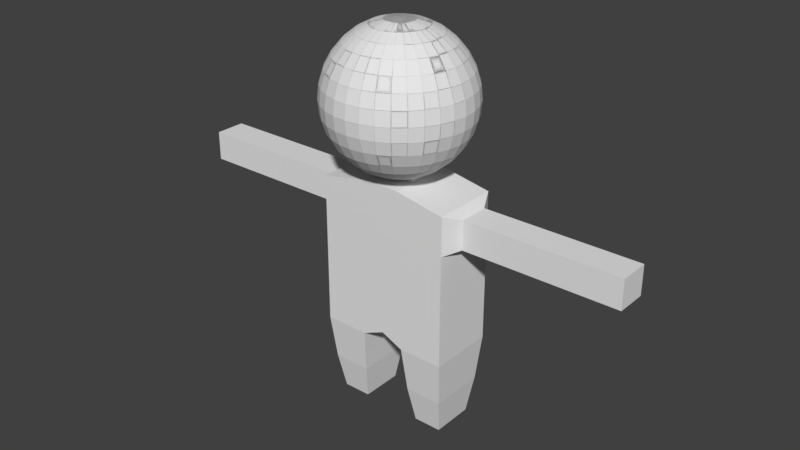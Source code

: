 # Source: fuman01.blend  (saved by Blender 2.79.0; exported with 4.5.12 LTS)
import bpy
from mathutils import Matrix  # noqa: F401  (used for matrix-valued properties, if any)

bpy.ops.wm.read_factory_settings(use_empty=True)
scene = bpy.context.scene
scene.name = 'Scene'

# ---- collections
col_collection_1 = bpy.data.collections.new('Collection 1'); scene.collection.children.link(col_collection_1)

# ---- materials (node trees are filled in below, after node groups)
mat_material = bpy.data.materials.new('Material')
mat_material.alpha_threshold = 0.0
mat_material.roughness = 0.5
mat_material.line_color = (0.0, 0.0, 0.0, 1.0)

# ---- material node trees
mat_material.use_nodes = True; mat_material.node_tree.nodes.clear()
_N = mat_material.node_tree.nodes; _L = mat_material.node_tree.links
n0 = _N.new('ShaderNodeOutputMaterial'); n0.name = 'Material Output'; n0.location = (300, 300)
n1 = _N.new('ShaderNodeBsdfDiffuse'); n1.name = 'Diffuse BSDF'; n1.location = (10, 300)
_L.new(n1.outputs[0], n0.inputs[0])
n0.is_active_output = True

# ---- world
world_world = bpy.data.worlds.new('World'); scene.world = world_world
world_world.color = (0.05088, 0.05088, 0.05088)
world_world.use_sun_shadow = False
world_world.sun_shadow_jitter_overblur = 0.0
world_world.cycles.sampling_method = 'MANUAL'

# ---- meshes
me_cube = bpy.data.meshes.new('Cube')
me_cube.from_pydata([(1.0, 1.0, -1.264), (1.0, -1.0, -1.264), (1.0, 1.0, 1.0), (1.0, -1.0, 1.0), (0.333, 1.0, -1.264), (0.333, -1.0, -1.264), (0.9461, 0.8385, -1.941), (0.9461, -0.8385, -1.941), (0.3869, 0.8385, -1.941), (0.3869, -0.8385, -1.941), (0.8765, 0.6298, -2.485), (0.8765, -0.6298, -2.485), (0.4565, 0.6298, -2.485), (0.4565, -0.6298, -2.485), (1.0, 1.0, 0.4248), (1.0, -1.0, 0.4248), (1.0, -0.4567, 1.0), (1.0, -0.4567, 0.4248), (1.0, 0.4602, 1.0), (1.0, 0.4602, 0.4248), (2.061, 0.4602, 0.8949), (2.061, -0.4567, 0.8949), (2.061, 0.4602, 0.4602), (2.061, -0.4567, 0.4602), (2.957, 0.4602, 0.8949), (2.957, -0.4567, 0.8949), (2.957, 0.4602, 0.4602), (2.957, -0.4567, 0.4602), (3.462, 0.4602, 0.8949), (3.462, -0.4567, 0.8949), (3.462, 0.4602, 0.4602), (3.462, -0.4567, 0.4602), (0.2577, 1.0, 1.136), (0.2576, -1.0, 1.136), (0.2577, -0.3453, 1.136), (0.2577, 0.3274, 1.136), (0.2577, 0.3274, 1.36), (0.2577, -0.3453, 1.36), (1.132, -0.4567, 0.4602), (1.132, -0.4567, 0.8949), (1.132, 0.4602, 0.8949), (1.132, 0.4602, 0.4602), (0.0403, 0.165, 3.296), (0.07906, 0.5546, 3.235), (0.1148, 0.9138, 3.138), (0.1461, 1.229, 3.006), (0.1718, 1.487, 2.845), (0.1909, 1.679, 2.662), (0.2026, 1.797, 2.464), (0.2066, 1.837, 2.257), (0.2026, 1.797, 2.05), (0.1909, 1.679, 1.852), (0.1718, 1.487, 1.669), (0.1461, 1.229, 1.508), (0.1148, 0.9138, 1.377), (0.07906, 0.5546, 1.279), (0.0403, 0.165, 1.219), (0.07906, 0.1415, 3.296), (0.1551, 0.5085, 3.235), (0.2251, 0.8468, 3.138), (0.2865, 1.143, 3.006), (0.3369, 1.387, 2.845), (0.3744, 1.567, 2.662), (0.3974, 1.679, 2.464), (0.4052, 1.716, 2.257), (0.3974, 1.679, 2.05), (0.3744, 1.567, 1.852), (0.3369, 1.387, 1.669), (0.2865, 1.143, 1.508), (0.2251, 0.8468, 1.377), (0.1551, 0.5085, 1.279), (0.07906, 0.1415, 1.219), (0.1148, 0.1033, 3.296), (0.2251, 0.4336, 3.235), (0.3268, 0.7381, 3.138), (0.416, 1.005, 3.006), (0.4892, 1.224, 2.845), (0.5435, 1.387, 2.662), (0.577, 1.487, 2.464), (0.5883, 1.521, 2.257), (0.577, 1.487, 2.05), (0.5435, 1.387, 1.852), (0.4892, 1.224, 1.669), (0.416, 1.005, 1.508), (0.3268, 0.7381, 1.377), (0.2251, 0.4336, 1.279), (0.1148, 0.1033, 1.219), (0.1461, 0.05191, 3.296), (0.2865, 0.3328, 3.235), (0.416, 0.5917, 3.138), (0.5295, 0.8187, 3.006), (0.6226, 1.005, 2.845), (0.6918, 1.143, 2.662), (0.7344, 1.229, 2.464), (0.7488, 1.257, 2.257), (0.7344, 1.229, 2.05), (0.6918, 1.143, 1.852), (0.6226, 1.005, 1.669), (0.5295, 0.8187, 1.508), (0.416, 0.5917, 1.377), (0.2865, 0.3328, 1.279), (0.1461, 0.05191, 1.219), (0.1718, -0.0107, 3.296), (0.3369, 0.21, 3.235), (0.4892, 0.4134, 3.138), (0.6226, 0.5917, 3.006), (0.7321, 0.7381, 2.845), (0.8134, 0.8468, 2.662), (0.8635, 0.9138, 2.464), (0.8805, 0.9364, 2.257), (0.8635, 0.9138, 2.05), (0.8134, 0.8468, 1.852), (0.7321, 0.7381, 1.669), (0.6226, 0.5917, 1.508), (0.4892, 0.4134, 1.377), (0.3369, 0.21, 1.279), (0.1718, -0.0107, 1.219), (0.1909, -0.08213, 3.296), (0.3744, 0.06991, 3.235), (0.5435, 0.21, 3.138), (0.6918, 0.3328, 3.006), (0.8134, 0.4336, 2.845), (0.9038, 0.5085, 2.662), (0.9595, 0.5546, 2.464), (0.9783, 0.5702, 2.257), (0.9595, 0.5546, 2.05), (0.9038, 0.5085, 1.852), (0.8134, 0.4336, 1.669), (0.6918, 0.3328, 1.508), (0.5435, 0.21, 1.377), (0.3744, 0.06991, 1.279), (0.1909, -0.08213, 1.219), (0.2026, -0.1596, 3.296), (0.3974, -0.08213, 3.235), (0.577, -0.0107, 3.138), (0.7344, 0.05191, 3.006), (0.8635, 0.1033, 2.845), (0.9595, 0.1415, 2.662), (1.019, 0.165, 2.464), (1.039, 0.1729, 2.257), (1.019, 0.165, 2.05), (0.9595, 0.1415, 1.852), (0.8635, 0.1033, 1.669), (0.7344, 0.05191, 1.508), (0.577, -0.0107, 1.377), (0.3974, -0.08213, 1.279), (0.2026, -0.1596, 1.219), (0.2066, -0.2402, 3.296), (0.4052, -0.2402, 3.235), (0.5883, -0.2402, 3.138), (0.7488, -0.2402, 3.006), (0.8805, -0.2402, 2.845), (0.9783, -0.2402, 2.662), (1.039, -0.2402, 2.464), (1.059, -0.2402, 2.257), (1.039, -0.2402, 2.05), (0.9783, -0.2402, 1.852), (0.8805, -0.2402, 1.669), (0.7488, -0.2402, 1.508), (0.5883, -0.2402, 1.377), (0.4052, -0.2402, 1.279), (0.2066, -0.2402, 1.219), (0.2026, -0.3208, 3.296), (0.3974, -0.3984, 3.235), (0.577, -0.4698, 3.138), (0.7344, -0.5324, 3.006), (0.8635, -0.5838, 2.845), (0.9595, -0.622, 2.662), (1.019, -0.6455, 2.464), (1.039, -0.6534, 2.257), (1.019, -0.6455, 2.05), (0.9595, -0.622, 1.852), (0.8635, -0.5838, 1.669), (0.7344, -0.5324, 1.508), (0.577, -0.4698, 1.377), (0.3974, -0.3984, 1.279), (0.2026, -0.3208, 1.219), (0.1909, -0.3984, 3.296), (0.3744, -0.5504, 3.235), (0.5435, -0.6905, 3.138), (0.6918, -0.8133, 3.006), (0.8134, -0.9141, 2.845), (0.9038, -0.989, 2.662), (0.9595, -1.035, 2.464), (0.9783, -1.051, 2.257), (0.9595, -1.035, 2.05), (0.9038, -0.989, 1.852), (0.8134, -0.9141, 1.669), (0.6918, -0.8133, 1.508), (0.5435, -0.6905, 1.377), (0.3744, -0.5504, 1.279), (0.1909, -0.3984, 1.219), (0.1718, -0.4698, 3.296), (0.3369, -0.6905, 3.235), (0.4892, -0.8939, 3.138), (0.6226, -1.072, 3.006), (0.7321, -1.219, 2.845), (0.8134, -1.327, 2.662), (0.8635, -1.394, 2.464), (0.8805, -1.417, 2.257), (0.8635, -1.394, 2.05), (0.8134, -1.327, 1.852), (0.7321, -1.219, 1.669), (0.6226, -1.072, 1.508), (0.4892, -0.8939, 1.377), (0.3369, -0.6905, 1.279), (0.1718, -0.4698, 1.219), (0.1461, -0.5324, 3.296), (0.2865, -0.8133, 3.235), (0.416, -1.072, 3.138), (0.5295, -1.299, 3.006), (0.6226, -1.485, 2.845), (0.6918, -1.624, 2.662), (0.7344, -1.709, 2.464), (0.7488, -1.738, 2.257), (0.7344, -1.709, 2.05), (0.6918, -1.624, 1.852), (0.6226, -1.485, 1.669), (0.5295, -1.299, 1.508), (0.416, -1.072, 1.377), (0.2865, -0.8133, 1.279), (0.1461, -0.5324, 1.219), (0.1148, -0.5838, 3.296), (0.2251, -0.9141, 3.235), (0.3268, -1.219, 3.138), (0.416, -1.485, 3.006), (0.4892, -1.704, 2.845), (0.5435, -1.867, 2.662), (0.577, -1.967, 2.464), (0.5883, -2.001, 2.257), (0.577, -1.967, 2.05), (0.5435, -1.867, 1.852), (0.4892, -1.704, 1.669), (0.416, -1.485, 1.508), (0.3268, -1.219, 1.377), (0.2251, -0.9141, 1.279), (0.1148, -0.5838, 1.219), (0.07906, -0.622, 3.296), (0.1551, -0.989, 3.235), (0.2251, -1.327, 3.138), (0.2865, -1.624, 3.006), (0.3369, -1.867, 2.845), (0.3744, -2.048, 2.662), (0.3974, -2.159, 2.464), (0.4052, -2.197, 2.257), (0.3974, -2.159, 2.05), (0.3744, -2.048, 1.852), (0.3369, -1.867, 1.669), (0.2865, -1.624, 1.508), (0.2251, -1.327, 1.377), (0.1551, -0.989, 1.279), (0.07906, -0.622, 1.219), (0.0403, -0.6455, 3.296), (0.07906, -1.035, 3.235), (0.1148, -1.394, 3.138), (0.1461, -1.709, 3.006), (0.1718, -1.967, 2.845), (0.1909, -2.159, 2.662), (0.2026, -2.277, 2.464), (0.2066, -2.317, 2.257), (0.2026, -2.277, 2.05), (0.1909, -2.159, 1.852), (0.1718, -1.967, 1.669), (0.1461, -1.709, 1.508), (0.1148, -1.394, 1.377), (0.07906, -1.035, 1.279), (0.0403, -0.6455, 1.219), (-0.0403, -0.6455, 3.296), (-0.07906, -1.035, 3.235), (-0.1148, -1.394, 3.138), (-0.1461, -1.709, 3.006), (-0.1718, -1.967, 2.845), (-0.1909, -2.159, 2.662), (-0.2026, -2.277, 2.464), (-0.2066, -2.317, 2.257), (-0.2026, -2.277, 2.05), (-0.1909, -2.159, 1.852), (-0.1718, -1.967, 1.669), (-0.1461, -1.709, 1.508), (-0.1148, -1.394, 1.377), (-0.07906, -1.035, 1.279), (-0.0403, -0.6455, 1.219), (-0.07906, -0.622, 3.296), (-0.1551, -0.989, 3.235), (-0.2251, -1.327, 3.138), (-0.2865, -1.624, 3.006), (-0.3369, -1.867, 2.845), (-0.3744, -2.048, 2.662), (-0.3974, -2.159, 2.464), (-0.4052, -2.197, 2.257), (-0.3974, -2.159, 2.05), (-0.3744, -2.048, 1.852), (-0.3369, -1.867, 1.669), (-0.2865, -1.624, 1.508), (-0.2251, -1.327, 1.377), (-0.1551, -0.989, 1.279), (-0.07906, -0.622, 1.219), (-0.1148, -0.5838, 3.296), (-0.2251, -0.9141, 3.235), (-0.3268, -1.219, 3.138), (-0.416, -1.485, 3.006), (-0.4892, -1.704, 2.845), (-0.5435, -1.867, 2.662), (-0.577, -1.967, 2.464), (-0.5883, -2.001, 2.257), (-0.577, -1.967, 2.05), (-0.5435, -1.867, 1.852), (-0.4892, -1.704, 1.669), (-0.416, -1.485, 1.508), (-0.3268, -1.219, 1.377), (-0.2251, -0.9141, 1.279), (-0.1148, -0.5838, 1.219), (-0.1461, -0.5324, 3.296), (-0.2865, -0.8133, 3.235), (-0.416, -1.072, 3.138), (-0.5295, -1.299, 3.006), (-0.6226, -1.485, 2.845), (-0.6918, -1.624, 2.662), (-0.7344, -1.709, 2.464), (-0.7488, -1.738, 2.257), (-0.7344, -1.709, 2.05), (-0.6918, -1.624, 1.852), (-0.6226, -1.485, 1.669), (-0.5295, -1.299, 1.508), (-0.416, -1.072, 1.377), (-0.2865, -0.8133, 1.279), (-0.1461, -0.5324, 1.219), (-0.1718, -0.4698, 3.296), (-0.3369, -0.6905, 3.235), (-0.4892, -0.8939, 3.138), (-0.6226, -1.072, 3.006), (-0.7321, -1.219, 2.845), (-0.8134, -1.327, 2.662), (-0.8635, -1.394, 2.464), (-0.8805, -1.417, 2.257), (-0.8635, -1.394, 2.05), (-0.8134, -1.327, 1.852), (-0.7321, -1.219, 1.669), (-0.6226, -1.072, 1.508), (-0.4892, -0.8939, 1.377), (-0.3369, -0.6905, 1.279), (-0.1718, -0.4698, 1.219), (-0.1909, -0.3984, 3.296), (-0.3744, -0.5504, 3.235), (-0.5435, -0.6905, 3.138), (-0.6918, -0.8133, 3.006), (-0.8134, -0.9141, 2.845), (-0.9038, -0.989, 2.662), (-0.9595, -1.035, 2.464), (-0.9783, -1.051, 2.257), (-0.9595, -1.035, 2.05), (-0.9038, -0.989, 1.852), (-0.8134, -0.9141, 1.669), (-0.6918, -0.8133, 1.508), (-0.5435, -0.6905, 1.377), (-0.3744, -0.5504, 1.279), (-0.1909, -0.3984, 1.219), (-0.2026, -0.3208, 3.296), (-0.3974, -0.3984, 3.235), (-0.577, -0.4698, 3.138), (-0.7344, -0.5324, 3.006), (-0.8635, -0.5838, 2.845), (-0.9595, -0.622, 2.662), (-1.019, -0.6455, 2.464), (-1.039, -0.6534, 2.257), (-1.019, -0.6455, 2.05), (-0.9595, -0.622, 1.852), (-0.8635, -0.5838, 1.669), (-0.7344, -0.5324, 1.508), (-0.577, -0.4698, 1.377), (-0.3974, -0.3984, 1.279), (-0.2026, -0.3208, 1.219), (-0.2066, -0.2402, 3.296), (-0.4052, -0.2402, 3.235), (-0.5883, -0.2402, 3.138), (-0.7488, -0.2402, 3.006), (-0.8805, -0.2402, 2.845), (-0.9783, -0.2402, 2.662), (-1.039, -0.2402, 2.464), (-1.059, -0.2402, 2.257), (-1.039, -0.2402, 2.05), (-0.9783, -0.2402, 1.852), (-0.8805, -0.2402, 1.669), (-0.7488, -0.2402, 1.508), (-0.5883, -0.2402, 1.377), (-0.4052, -0.2402, 1.279), (-0.2066, -0.2402, 1.219), (-0.2026, -0.1596, 3.296), (-0.3974, -0.08213, 3.235), (-0.577, -0.0107, 3.138), (-0.7344, 0.05191, 3.006), (-0.8635, 0.1033, 2.845), (-0.9595, 0.1415, 2.662), (-1.019, 0.165, 2.464), (-1.039, 0.1729, 2.257), (-1.019, 0.165, 2.05), (-0.9595, 0.1415, 1.852), (-0.8635, 0.1033, 1.669), (-0.7344, 0.05191, 1.508), (-0.577, -0.0107, 1.377), (-0.3974, -0.08213, 1.279), (-0.2026, -0.1596, 1.219), (-0.1909, -0.08213, 3.296), (-0.3744, 0.06991, 3.235), (-0.5435, 0.21, 3.138), (-0.6918, 0.3328, 3.006), (-0.8134, 0.4336, 2.845), (-0.9038, 0.5085, 2.662), (-0.9595, 0.5546, 2.464), (-0.9783, 0.5702, 2.257), (-0.9595, 0.5546, 2.05), (-0.9038, 0.5085, 1.852), (-0.8134, 0.4336, 1.669), (-0.6918, 0.3328, 1.508), (-0.5435, 0.21, 1.377), (-0.3744, 0.06991, 1.279), (-0.1909, -0.08213, 1.219), (-0.1718, -0.0107, 3.296), (-0.3369, 0.21, 3.235), (-0.4892, 0.4134, 3.138), (-0.6226, 0.5917, 3.006), (-0.7321, 0.7381, 2.845), (-0.8134, 0.8468, 2.662), (-0.8635, 0.9138, 2.464), (-0.8805, 0.9364, 2.257), (-0.8635, 0.9138, 2.05), (-0.8134, 0.8468, 1.852), (-0.7321, 0.7381, 1.669), (-0.6226, 0.5917, 1.508), (-0.4892, 0.4134, 1.377), (-0.3369, 0.21, 1.279), (-0.1718, -0.0107, 1.219), (-0.1461, 0.05191, 3.296), (-0.2865, 0.3328, 3.235), (-0.416, 0.5917, 3.138), (-0.5295, 0.8187, 3.006), (-0.6226, 1.005, 2.845), (-0.6918, 1.143, 2.662), (-0.7344, 1.229, 2.464), (-0.7488, 1.257, 2.257), (-0.7344, 1.229, 2.05), (-0.6918, 1.143, 1.852), (-0.6226, 1.005, 1.669), (-0.5295, 0.8187, 1.508), (-0.416, 0.5917, 1.377), (-0.2865, 0.3328, 1.279), (-0.1461, 0.05191, 1.219), (-0.1148, 0.1033, 3.296), (-0.2251, 0.4336, 3.235), (-0.3268, 0.7381, 3.138), (-0.416, 1.005, 3.006), (-0.4892, 1.224, 2.845), (-0.5435, 1.387, 2.662), (-0.577, 1.487, 2.464), (-0.5883, 1.521, 2.257), (-0.577, 1.487, 2.05), (-0.5435, 1.387, 1.852), (-0.4892, 1.224, 1.669), (-0.416, 1.005, 1.508), (-0.3268, 0.7381, 1.377), (-0.2251, 0.4336, 1.279), (-0.1148, 0.1033, 1.219), (-0.07906, 0.1415, 3.296), (-0.1551, 0.5085, 3.235), (-0.2251, 0.8468, 3.138), (-0.2865, 1.143, 3.006), (-0.3369, 1.387, 2.845), (-0.3744, 1.567, 2.662), (-0.3974, 1.679, 2.464), (-0.4052, 1.716, 2.257), (-0.3974, 1.679, 2.05), (-0.3744, 1.567, 1.852), (-0.3369, 1.387, 1.669), (-0.2865, 1.143, 1.508), (-0.2251, 0.8468, 1.377), (-0.1551, 0.5085, 1.279), (-0.07906, 0.1415, 1.219), (-0.0403, 0.165, 3.296), (-0.07906, 0.5546, 3.235), (-0.1148, 0.9138, 3.138), (-0.1461, 1.229, 3.006), (-0.1718, 1.487, 2.845), (-0.1909, 1.679, 2.662), (-0.2026, 1.797, 2.464), (-0.2066, 1.837, 2.257), (-0.2026, 1.797, 2.05), (-0.1909, 1.679, 1.852), (-0.1718, 1.487, 1.669), (-0.1461, 1.229, 1.508), (-0.1148, 0.9138, 1.377), (-0.07906, 0.5546, 1.279), (-0.0403, 0.165, 1.219), (-1.0, 1.0, -1.264), (-1.0, -1.0, -1.264), (-1.0, 1.0, 1.0), (-1.0, -1.0, 1.0), (0.0, 1.0, -1.116), (0.0, -1.0, -1.116), (0.0, 1.0, 1.136), (0.0, -1.0, 1.136), (-0.333, 1.0, -1.264), (-0.333, -1.0, -1.264), (-0.9461, 0.8385, -1.941), (-0.9461, -0.8385, -1.941), (-0.3869, 0.8385, -1.941), (-0.3869, -0.8385, -1.941), (-0.8765, 0.6298, -2.485), (-0.8765, -0.6298, -2.485), (-0.4565, 0.6298, -2.485), (-0.4565, -0.6298, -2.485), (-1.0, 1.0, 0.4248), (-1.0, -1.0, 0.4248), (-1.0, -0.4567, 1.0), (-1.0, -0.4567, 0.4248), (-1.0, 0.4602, 1.0), (-1.0, 0.4602, 0.4248), (-2.061, 0.4602, 0.8949), (-2.061, -0.4567, 0.8949), (-2.061, 0.4602, 0.4602), (-2.061, -0.4567, 0.4602), (-2.957, 0.4602, 0.8949), (-2.957, -0.4567, 0.8949), (-2.957, 0.4602, 0.4602), (-2.957, -0.4567, 0.4602), (-3.462, 0.4602, 0.8949), (-3.462, -0.4567, 0.8949), (-3.462, 0.4602, 0.4602), (-3.462, -0.4567, 0.4602), (-0.2577, 1.0, 1.136), (-0.2576, -1.0, 1.136), (0.0, -0.3453, 1.136), (-0.2577, -0.3453, 1.136), (0.0, 0.3274, 1.136), (-0.2577, 0.3274, 1.136), (0.0, 0.3274, 1.36), (0.0, -0.3453, 1.36), (-0.2577, 0.3274, 1.36), (-0.2577, -0.3453, 1.36), (-1.132, -0.4567, 0.4602), (-1.132, -0.4567, 0.8949), (-1.132, 0.4602, 0.8949), (-1.132, 0.4602, 0.4602), (0.0, 0.1729, 3.296), (0.0, 0.5702, 3.235), (0.0, 0.9364, 3.138), (0.0, 1.257, 3.006), (0.0, 1.521, 2.845), (0.0, 1.716, 2.662), (0.0, 1.837, 2.464), (0.0, 1.878, 2.257), (0.0, 1.837, 2.05), (0.0, 0.9364, 1.377), (-0.0403, 0.165, 3.296), (-0.07906, 0.5546, 3.235), (-0.1148, 0.9138, 3.138), (-0.1461, 1.229, 3.006), (-0.1718, 1.487, 2.845), (-0.1909, 1.679, 2.662), (-0.2026, 1.797, 2.464), (-0.2066, 1.837, 2.257), (-0.2026, 1.797, 2.05), (-0.1909, 1.679, 1.852), (-0.1718, 1.487, 1.669), (-0.1461, 1.229, 1.508), (-0.1148, 0.9138, 1.377), (-0.07906, 0.5546, 1.279), (-0.0403, 0.165, 1.219), (-0.07906, 0.1415, 3.296), (-0.1551, 0.5085, 3.235), (-0.2251, 0.8468, 3.138), (-0.2865, 1.143, 3.006), (-0.3369, 1.387, 2.845), (-0.3744, 1.567, 2.662), (-0.3974, 1.679, 2.464), (-0.4052, 1.716, 2.257), (-0.3974, 1.679, 2.05), (-0.3744, 1.567, 1.852), (-0.3369, 1.387, 1.669), (-0.2865, 1.143, 1.508), (-0.2251, 0.8468, 1.377), (-0.1551, 0.5085, 1.279), (-0.07906, 0.1415, 1.219), (-0.1148, 0.1033, 3.296), (-0.2251, 0.4336, 3.235), (-0.3268, 0.7381, 3.138), (-0.416, 1.005, 3.006), (-0.4892, 1.224, 2.845), (-0.5435, 1.387, 2.662), (-0.577, 1.487, 2.464), (-0.5883, 1.521, 2.257), (-0.577, 1.487, 2.05), (-0.5435, 1.387, 1.852), (-0.4892, 1.224, 1.669), (-0.416, 1.005, 1.508), (-0.3268, 0.7381, 1.377), (-0.2251, 0.4336, 1.279), (-0.1148, 0.1033, 1.219), (-0.1461, 0.05191, 3.296), (-0.2865, 0.3328, 3.235), (-0.416, 0.5917, 3.138), (-0.5295, 0.8187, 3.006), (-0.6226, 1.005, 2.845), (-0.6918, 1.143, 2.662), (-0.7344, 1.229, 2.464), (-0.7488, 1.257, 2.257), (-0.7344, 1.229, 2.05), (-0.6918, 1.143, 1.852), (-0.6226, 1.005, 1.669), (-0.5295, 0.8187, 1.508), (-0.416, 0.5917, 1.377), (-0.2865, 0.3328, 1.279), (-0.1461, 0.05191, 1.219), (-0.1718, -0.0107, 3.296), (-0.3369, 0.21, 3.235), (-0.4892, 0.4134, 3.138), (-0.6226, 0.5917, 3.006), (-0.7321, 0.7381, 2.845), (-0.8134, 0.8468, 2.662), (-0.8635, 0.9138, 2.464), (-0.8805, 0.9364, 2.257), (-0.8635, 0.9138, 2.05), (-0.8134, 0.8468, 1.852), (-0.7321, 0.7381, 1.669), (-0.6226, 0.5917, 1.508), (-0.4892, 0.4134, 1.377), (-0.3369, 0.21, 1.279), (-0.1718, -0.0107, 1.219), (-0.1909, -0.08213, 3.296), (-0.3744, 0.06991, 3.235), (-0.5435, 0.21, 3.138), (-0.6918, 0.3328, 3.006), (-0.8134, 0.4336, 2.845), (-0.9038, 0.5085, 2.662), (-0.9595, 0.5546, 2.464), (-0.9783, 0.5702, 2.257), (-0.9595, 0.5546, 2.05), (-0.9038, 0.5085, 1.852), (-0.8134, 0.4336, 1.669), (-0.6918, 0.3328, 1.508), (-0.5435, 0.21, 1.377), (-0.3744, 0.06991, 1.279), (-0.1909, -0.08213, 1.219), (-0.2026, -0.1596, 3.296), (-0.3974, -0.08213, 3.235), (-0.577, -0.0107, 3.138), (-0.7344, 0.05191, 3.006), (-0.8635, 0.1033, 2.845), (-0.9595, 0.1415, 2.662), (-1.019, 0.165, 2.464), (-1.039, 0.1729, 2.257), (-1.019, 0.165, 2.05), (-0.9595, 0.1415, 1.852), (-0.8635, 0.1033, 1.669), (-0.7344, 0.05191, 1.508), (-0.577, -0.0107, 1.377), (-0.3974, -0.08213, 1.279), (-0.2026, -0.1596, 1.219), (-0.2066, -0.2402, 3.296), (-0.4052, -0.2402, 3.235), (-0.5883, -0.2402, 3.138), (-0.7488, -0.2402, 3.006), (-0.8805, -0.2402, 2.845), (-0.9783, -0.2402, 2.662), (-1.039, -0.2402, 2.464), (-1.059, -0.2402, 2.257), (-1.039, -0.2402, 2.05), (-0.9783, -0.2402, 1.852), (-0.8805, -0.2402, 1.669), (-0.7488, -0.2402, 1.508), (-0.5883, -0.2402, 1.377), (-0.4052, -0.2402, 1.279), (-0.2066, -0.2402, 1.219), (-0.2026, -0.3208, 3.296), (-0.3974, -0.3984, 3.235), (-0.577, -0.4698, 3.138), (-0.7344, -0.5324, 3.006), (-0.8635, -0.5838, 2.845), (-0.9595, -0.622, 2.662), (-1.019, -0.6455, 2.464), (-1.039, -0.6534, 2.257), (-1.019, -0.6455, 2.05), (-0.9595, -0.622, 1.852), (-0.8635, -0.5838, 1.669), (-0.7344, -0.5324, 1.508), (-0.577, -0.4698, 1.377), (-0.3974, -0.3984, 1.279), (-0.2026, -0.3208, 1.219), (-0.1909, -0.3984, 3.296), (-0.3744, -0.5504, 3.235), (-0.5435, -0.6905, 3.138), (-0.6918, -0.8133, 3.006), (-0.8134, -0.9141, 2.845), (-0.9038, -0.989, 2.662), (-0.9595, -1.035, 2.464), (-0.9783, -1.051, 2.257), (-0.9595, -1.035, 2.05), (-0.9038, -0.989, 1.852), (-0.8134, -0.9141, 1.669), (-0.6918, -0.8133, 1.508), (-0.5435, -0.6905, 1.377), (-0.3744, -0.5504, 1.279), (-0.1909, -0.3984, 1.219), (-0.1718, -0.4698, 3.296), (-0.3369, -0.6905, 3.235), (-0.4892, -0.8939, 3.138), (-0.6226, -1.072, 3.006), (-0.7321, -1.219, 2.845), (-0.8134, -1.327, 2.662), (-0.8635, -1.394, 2.464), (-0.8805, -1.417, 2.257), (-0.8635, -1.394, 2.05), (-0.8134, -1.327, 1.852), (-0.7321, -1.219, 1.669), (-0.6226, -1.072, 1.508), (-0.4892, -0.8939, 1.377), (-0.3369, -0.6905, 1.279), (-0.1718, -0.4698, 1.219), (-0.1461, -0.5324, 3.296), (-0.2865, -0.8133, 3.235), (-0.416, -1.072, 3.138), (-0.5295, -1.299, 3.006), (-0.6226, -1.485, 2.845), (-0.6918, -1.624, 2.662), (-0.7344, -1.709, 2.464), (-0.7488, -1.738, 2.257), (-0.7344, -1.709, 2.05), (-0.6918, -1.624, 1.852), (-0.6226, -1.485, 1.669), (-0.5295, -1.299, 1.508), (-0.416, -1.072, 1.377), (-0.2865, -0.8133, 1.279), (-0.1461, -0.5324, 1.219), (-0.1148, -0.5838, 3.296), (-0.2251, -0.9141, 3.235), (-0.3268, -1.219, 3.138), (-0.416, -1.485, 3.006), (-0.4892, -1.704, 2.845), (-0.5435, -1.867, 2.662), (-0.577, -1.967, 2.464), (-0.5883, -2.001, 2.257), (-0.577, -1.967, 2.05), (-0.5435, -1.867, 1.852), (-0.4892, -1.704, 1.669), (-0.416, -1.485, 1.508), (-0.3268, -1.219, 1.377), (-0.2251, -0.9141, 1.279), (-0.1148, -0.5838, 1.219), (0.0, -0.2402, 1.198), (-0.07906, -0.622, 3.296), (-0.1551, -0.989, 3.235), (-0.2251, -1.327, 3.138), (-0.2865, -1.624, 3.006), (-0.3369, -1.867, 2.845), (-0.3744, -2.048, 2.662), (-0.3974, -2.159, 2.464), (-0.4052, -2.197, 2.257), (-0.3974, -2.159, 2.05), (-0.3744, -2.048, 1.852), (-0.3369, -1.867, 1.669), (-0.2865, -1.624, 1.508), (-0.2251, -1.327, 1.377), (-0.1551, -0.989, 1.279), (-0.07906, -0.622, 1.219), (-0.0403, -0.6455, 3.296), (-0.07906, -1.035, 3.235), (-0.1148, -1.394, 3.138), (-0.1461, -1.709, 3.006), (-0.1718, -1.967, 2.845), (-0.1909, -2.159, 2.662), (-0.2026, -2.277, 2.464), (-0.2066, -2.317, 2.257), (-0.2026, -2.277, 2.05), (-0.1909, -2.159, 1.852), (-0.1718, -1.967, 1.669), (-0.1461, -1.709, 1.508), (-0.1148, -1.394, 1.377), (-0.07906, -1.035, 1.279), (-0.0403, -0.6455, 1.219), (0.0, -0.6534, 3.296), (0.0, -1.051, 3.235), (0.0, -1.417, 3.138), (0.0, -1.738, 3.006), (0.0, -2.001, 2.845), (0.0, -2.197, 2.662), (0.0, -2.317, 2.464), (0.0, -2.358, 2.257), (0.0, -2.317, 2.05), (0.0, -2.197, 1.852), (0.0, -2.001, 1.669), (0.0, -1.738, 1.508), (0.0, -1.417, 1.377), (0.0, -1.051, 1.279), (0.0, -0.6534, 1.219), (0.0403, -0.6455, 3.296), (0.07906, -1.035, 3.235), (0.1148, -1.394, 3.138), (0.1461, -1.709, 3.006), (0.1718, -1.967, 2.845), (0.1909, -2.159, 2.662), (0.2026, -2.277, 2.464), (0.2066, -2.317, 2.257), (0.2026, -2.277, 2.05), (0.1909, -2.159, 1.852), (0.1718, -1.967, 1.669), (0.1461, -1.709, 1.508), (0.1148, -1.394, 1.377), (0.07906, -1.035, 1.279), (0.0403, -0.6455, 1.219), (0.07906, -0.622, 3.296), (0.1551, -0.989, 3.235), (0.2251, -1.327, 3.138), (0.2865, -1.624, 3.006), (0.3369, -1.867, 2.845), (0.3744, -2.048, 2.662), (0.3974, -2.159, 2.464), (0.4052, -2.197, 2.257), (0.3974, -2.159, 2.05), (0.3744, -2.048, 1.852), (0.3369, -1.867, 1.669), (0.2865, -1.624, 1.508), (0.2251, -1.327, 1.377), (0.1551, -0.989, 1.279), (0.07906, -0.622, 1.219), (0.1148, -0.5838, 3.296), (0.2251, -0.9141, 3.235), (0.3268, -1.219, 3.138), (0.416, -1.485, 3.006), (0.4892, -1.704, 2.845), (0.5435, -1.867, 2.662), (0.577, -1.967, 2.464), (0.5883, -2.001, 2.257), (0.577, -1.967, 2.05), (0.5435, -1.867, 1.852), (0.4892, -1.704, 1.669), (0.416, -1.485, 1.508), (0.3268, -1.219, 1.377), (0.2251, -0.9141, 1.279), (0.1148, -0.5838, 1.219), (0.0, -0.2402, 3.316), (0.1461, -0.5324, 3.296), (0.2865, -0.8133, 3.235), (0.416, -1.072, 3.138), (0.5295, -1.299, 3.006), (0.6226, -1.485, 2.845), (0.6918, -1.624, 2.662), (0.7344, -1.709, 2.464), (0.7488, -1.738, 2.257), (0.7344, -1.709, 2.05), (0.6918, -1.624, 1.852), (0.6226, -1.485, 1.669), (0.5295, -1.299, 1.508), (0.416, -1.072, 1.377), (0.2865, -0.8133, 1.279), (0.1461, -0.5324, 1.219), (0.1718, -0.4698, 3.296), (0.3369, -0.6905, 3.235), (0.4892, -0.8939, 3.138), (0.6226, -1.072, 3.006), (0.7321, -1.219, 2.845), (0.8134, -1.327, 2.662), (0.8635, -1.394, 2.464), (0.8805, -1.417, 2.257), (0.8635, -1.394, 2.05), (0.8134, -1.327, 1.852), (0.7321, -1.219, 1.669), (0.6226, -1.072, 1.508), (0.4892, -0.8939, 1.377), (0.3369, -0.6905, 1.279), (0.1718, -0.4698, 1.219), (0.1909, -0.3984, 3.296), (0.3744, -0.5504, 3.235), (0.5435, -0.6905, 3.138), (0.6918, -0.8133, 3.006), (0.8134, -0.9141, 2.845), (0.9038, -0.989, 2.662), (0.9595, -1.035, 2.464), (0.9783, -1.051, 2.257), (0.9595, -1.035, 2.05), (0.9038, -0.989, 1.852), (0.8134, -0.9141, 1.669), (0.6918, -0.8133, 1.508), (0.5435, -0.6905, 1.377), (0.3744, -0.5504, 1.279), (0.1909, -0.3984, 1.219), (0.2026, -0.3208, 3.296), (0.3974, -0.3984, 3.235), (0.577, -0.4698, 3.138), (0.7344, -0.5324, 3.006), (0.8635, -0.5838, 2.845), (0.9595, -0.622, 2.662), (1.019, -0.6455, 2.464), (1.039, -0.6534, 2.257), (1.019, -0.6455, 2.05), (0.9595, -0.622, 1.852), (0.8635, -0.5838, 1.669), (0.7344, -0.5324, 1.508), (0.577, -0.4698, 1.377), (0.3974, -0.3984, 1.279), (0.2026, -0.3208, 1.219), (0.2066, -0.2402, 3.296), (0.4052, -0.2402, 3.235), (0.5883, -0.2402, 3.138), (0.7488, -0.2402, 3.006), (0.8805, -0.2402, 2.845), (0.9783, -0.2402, 2.662), (1.039, -0.2402, 2.464), (1.059, -0.2402, 2.257), (1.039, -0.2402, 2.05), (0.9783, -0.2402, 1.852), (0.8805, -0.2402, 1.669), (0.7488, -0.2402, 1.508), (0.5883, -0.2402, 1.377), (0.4052, -0.2402, 1.279), (0.2066, -0.2402, 1.219), (0.2026, -0.1596, 3.296), (0.3974, -0.08213, 3.235), (0.577, -0.0107, 3.138), (0.7344, 0.05191, 3.006), (0.8635, 0.1033, 2.845), (0.9595, 0.1415, 2.662), (1.019, 0.165, 2.464), (1.039, 0.1729, 2.257), (1.019, 0.165, 2.05), (0.9595, 0.1415, 1.852), (0.8635, 0.1033, 1.669), (0.7344, 0.05191, 1.508), (0.577, -0.0107, 1.377), (0.3974, -0.08213, 1.279), (0.2026, -0.1596, 1.219), (0.1909, -0.08213, 3.296), (0.3744, 0.06991, 3.235), (0.5435, 0.21, 3.138), (0.6918, 0.3328, 3.006), (0.8134, 0.4336, 2.845), (0.9038, 0.5085, 2.662), (0.9595, 0.5546, 2.464), (0.9783, 0.5702, 2.257), (0.9595, 0.5546, 2.05), (0.9038, 0.5085, 1.852), (0.8134, 0.4336, 1.669), (0.6918, 0.3328, 1.508), (0.5435, 0.21, 1.377), (0.3744, 0.06991, 1.279), (0.1909, -0.08213, 1.219), (0.1718, -0.0107, 3.296), (0.3369, 0.21, 3.235), (0.4892, 0.4134, 3.138), (0.6226, 0.5917, 3.006), (0.7321, 0.7381, 2.845), (0.8134, 0.8468, 2.662), (0.8635, 0.9138, 2.464), (0.8805, 0.9364, 2.257), (0.8635, 0.9138, 2.05), (0.8134, 0.8468, 1.852), (0.7321, 0.7381, 1.669), (0.6226, 0.5917, 1.508), (0.4892, 0.4134, 1.377), (0.3369, 0.21, 1.279), (0.1718, -0.0107, 1.219), (0.1461, 0.05191, 3.296), (0.2865, 0.3328, 3.235), (0.416, 0.5917, 3.138), (0.5295, 0.8187, 3.006), (0.6226, 1.005, 2.845), (0.6918, 1.143, 2.662), (0.7344, 1.229, 2.464), (0.7488, 1.257, 2.257), (0.7344, 1.229, 2.05), (0.6918, 1.143, 1.852), (0.6226, 1.005, 1.669), (0.5295, 0.8187, 1.508), (0.416, 0.5917, 1.377), (0.2865, 0.3328, 1.279), (0.1461, 0.05191, 1.219), (0.1148, 0.1033, 3.296), (0.2251, 0.4336, 3.235), (0.3268, 0.7381, 3.138), (0.416, 1.005, 3.006), (0.4892, 1.224, 2.845), (0.5435, 1.387, 2.662), (0.577, 1.487, 2.464), (0.5883, 1.521, 2.257), (0.577, 1.487, 2.05), (0.5435, 1.387, 1.852), (0.4892, 1.224, 1.669), (0.416, 1.005, 1.508), (0.3268, 0.7381, 1.377), (0.2251, 0.4336, 1.279), (0.1148, 0.1033, 1.219), (0.07906, 0.1415, 3.296), (0.1551, 0.5085, 3.235), (0.2251, 0.8468, 3.138), (0.2865, 1.143, 3.006), (0.3369, 1.387, 2.845), (0.3744, 1.567, 2.662), (0.3974, 1.679, 2.464), (0.4052, 1.716, 2.257), (0.3974, 1.679, 2.05), (0.3744, 1.567, 1.852), (0.3369, 1.387, 1.669), (0.2865, 1.143, 1.508), (0.2251, 0.8468, 1.377), (0.1551, 0.5085, 1.279), (0.07906, 0.1415, 1.219), (0.0403, 0.165, 3.296), (0.07906, 0.5546, 3.235), (0.1148, 0.9138, 3.138), (0.1461, 1.229, 3.006), (0.1718, 1.487, 2.845), (0.1909, 1.679, 2.662), (0.2026, 1.797, 2.464), (0.2066, 1.837, 2.257), (0.2026, 1.797, 2.05), (0.1909, 1.679, 1.852), (0.1718, 1.487, 1.669), (0.1461, 1.229, 1.508), (0.1148, 0.9138, 1.377), (0.07906, 0.5546, 1.279), (0.0403, 0.165, 1.219), (0.0, 1.716, 1.852), (0.0, 1.521, 1.669), (0.0, 1.257, 1.508), (0.0, 0.5702, 1.279), (0.0, 0.1729, 1.219)], [], [(16, 3, 39), (2, 14, 0, 4, 496, 498, 32), (1, 15, 3, 33, 499, 497, 5), (34, 530, 499, 33), (4, 5, 497, 496), (5, 4, 8, 9), (9, 8, 12, 13), (4, 0, 6, 8), (1, 5, 9, 7), (0, 1, 7, 6), (10, 11, 13, 12), (8, 6, 10, 12), (7, 9, 13, 11), (6, 7, 11, 10), (0, 14, 19, 17, 15, 1), (39, 38, 23, 21), (18, 40, 2), (20, 21, 25, 24), (40, 39, 21, 20), (41, 40, 20, 22), (38, 41, 22, 23), (26, 24, 28, 30), (22, 20, 24, 26), (23, 22, 26, 27), (21, 23, 27, 25), (30, 28, 29, 31), (27, 26, 30, 31), (25, 27, 31, 29), (24, 25, 29, 28), (2, 32, 35, 34, 33, 3, 16, 18), (530, 34, 37, 535), (32, 498, 532, 35), (36, 534, 535, 37), (35, 532, 534, 36), (34, 35, 36, 37), (17, 19, 41, 38), (14, 2, 40, 41), (18, 16, 39, 40), (3, 15, 38, 39), (15, 17, 38), (19, 14, 41), (550, 549, 49, 50), (543, 542, 42, 43), (1019, 550, 50, 51), (544, 543, 43, 44), (1020, 1019, 51, 52), (545, 544, 44, 45), (1021, 1020, 52, 53), (546, 545, 45, 46), (551, 1021, 53, 54), (547, 546, 46, 47), (1022, 551, 54, 55), (548, 547, 47, 48), (1023, 1022, 55, 56), (549, 548, 48, 49), (542, 838, 42), (747, 1023, 56), (49, 48, 63, 64), (42, 838, 57), (747, 56, 71), (50, 49, 64, 65), (43, 42, 57, 58), (51, 50, 65, 66), (44, 43, 58, 59), (52, 51, 66, 67), (45, 44, 59, 60), (53, 52, 67, 68), (46, 45, 60, 61), (54, 53, 68, 69), (47, 46, 61, 62), (55, 54, 69, 70), (48, 47, 62, 63), (56, 55, 70, 71), (68, 67, 82, 83), (61, 60, 75, 76), (69, 68, 83, 84), (62, 61, 76, 77), (70, 69, 84, 85), (63, 62, 77, 78), (71, 70, 85, 86), (64, 63, 78, 79), (57, 838, 72), (747, 71, 86), (65, 64, 79, 80), (58, 57, 72, 73), (66, 65, 80, 81), (59, 58, 73, 74), (67, 66, 81, 82), (60, 59, 74, 75), (72, 838, 87), (747, 86, 101), (80, 79, 94, 95), (73, 72, 87, 88), (81, 80, 95, 96), (74, 73, 88, 89), (82, 81, 96, 97), (75, 74, 89, 90), (83, 82, 97, 98), (76, 75, 90, 91), (84, 83, 98, 99), (77, 76, 91, 92), (85, 84, 99, 100), (78, 77, 92, 93), (86, 85, 100, 101), (79, 78, 93, 94), (91, 90, 105, 106), (99, 98, 113, 114), (92, 91, 106, 107), (100, 99, 114, 115), (93, 92, 107, 108), (101, 100, 115, 116), (94, 93, 108, 109), (87, 838, 102), (747, 101, 116), (95, 94, 109, 110), (88, 87, 102, 103), (96, 95, 110, 111), (89, 88, 103, 104), (97, 96, 111, 112), (90, 89, 104, 105), (98, 97, 112, 113), (110, 109, 124, 125), (103, 102, 117, 118), (111, 110, 125, 126), (104, 103, 118, 119), (112, 111, 126, 127), (105, 104, 119, 120), (113, 112, 127, 128), (106, 105, 120, 121), (114, 113, 128, 129), (107, 106, 121, 122), (115, 114, 129, 130), (108, 107, 122, 123), (116, 115, 130, 131), (109, 108, 123, 124), (102, 838, 117), (747, 116, 131), (129, 128, 143, 144), (122, 121, 136, 137), (130, 129, 144, 145), (123, 122, 137, 138), (131, 130, 145, 146), (124, 123, 138, 139), (117, 838, 132), (747, 131, 146), (125, 124, 139, 140), (118, 117, 132, 133), (126, 125, 140, 141), (119, 118, 133, 134), (127, 126, 141, 142), (120, 119, 134, 135), (128, 127, 142, 143), (121, 120, 135, 136), (141, 140, 155, 156), (134, 133, 148, 149), (142, 141, 156, 157), (135, 134, 149, 150), (143, 142, 157, 158), (136, 135, 150, 151), (144, 143, 158, 159), (137, 136, 151, 152), (145, 144, 159, 160), (138, 137, 152, 153), (146, 145, 160, 161), (139, 138, 153, 154), (132, 838, 147), (747, 146, 161), (140, 139, 154, 155), (133, 132, 147, 148), (160, 159, 174, 175), (153, 152, 167, 168), (161, 160, 175, 176), (154, 153, 168, 169), (147, 838, 162), (747, 161, 176), (155, 154, 169, 170), (148, 147, 162, 163), (156, 155, 170, 171), (149, 148, 163, 164), (157, 156, 171, 172), (150, 149, 164, 165), (158, 157, 172, 173), (151, 150, 165, 166), (159, 158, 173, 174), (152, 151, 166, 167), (164, 163, 178, 179), (172, 171, 186, 187), (165, 164, 179, 180), (173, 172, 187, 188), (166, 165, 180, 181), (174, 173, 188, 189), (167, 166, 181, 182), (175, 174, 189, 190), (168, 167, 182, 183), (176, 175, 190, 191), (169, 168, 183, 184), (162, 838, 177), (747, 176, 191), (170, 169, 184, 185), (163, 162, 177, 178), (171, 170, 185, 186), (183, 182, 197, 198), (191, 190, 205, 206), (184, 183, 198, 199), (177, 838, 192), (747, 191, 206), (185, 184, 199, 200), (178, 177, 192, 193), (186, 185, 200, 201), (179, 178, 193, 194), (187, 186, 201, 202), (180, 179, 194, 195), (188, 187, 202, 203), (181, 180, 195, 196), (189, 188, 203, 204), (182, 181, 196, 197), (190, 189, 204, 205), (202, 201, 216, 217), (195, 194, 209, 210), (203, 202, 217, 218), (196, 195, 210, 211), (204, 203, 218, 219), (197, 196, 211, 212), (205, 204, 219, 220), (198, 197, 212, 213), (206, 205, 220, 221), (199, 198, 213, 214), (192, 838, 207), (747, 206, 221), (200, 199, 214, 215), (193, 192, 207, 208), (201, 200, 215, 216), (194, 193, 208, 209), (221, 220, 235, 236), (214, 213, 228, 229), (207, 838, 222), (747, 221, 236), (215, 214, 229, 230), (208, 207, 222, 223), (216, 215, 230, 231), (209, 208, 223, 224), (217, 216, 231, 232), (210, 209, 224, 225), (218, 217, 232, 233), (211, 210, 225, 226), (219, 218, 233, 234), (212, 211, 226, 227), (220, 219, 234, 235), (213, 212, 227, 228), (225, 224, 239, 240), (233, 232, 247, 248), (226, 225, 240, 241), (234, 233, 248, 249), (227, 226, 241, 242), (235, 234, 249, 250), (228, 227, 242, 243), (236, 235, 250, 251), (229, 228, 243, 244), (222, 838, 237), (747, 236, 251), (230, 229, 244, 245), (223, 222, 237, 238), (231, 230, 245, 246), (224, 223, 238, 239), (232, 231, 246, 247), (244, 243, 258, 259), (237, 838, 252), (747, 251, 266), (245, 244, 259, 260), (238, 237, 252, 253), (246, 245, 260, 261), (239, 238, 253, 254), (247, 246, 261, 262), (240, 239, 254, 255), (248, 247, 262, 263), (241, 240, 255, 256), (249, 248, 263, 264), (242, 241, 256, 257), (250, 249, 264, 265), (243, 242, 257, 258), (251, 250, 265, 266), (263, 262, 788, 789), (256, 255, 781, 782), (264, 263, 789, 790), (257, 256, 782, 783), (265, 264, 790, 791), (258, 257, 783, 784), (266, 265, 791, 792), (259, 258, 784, 785), (252, 838, 778), (747, 266, 792), (260, 259, 785, 786), (253, 252, 778, 779), (261, 260, 786, 787), (254, 253, 779, 780), (262, 261, 787, 788), (255, 254, 780, 781), (747, 792, 281), (786, 785, 274, 275), (779, 778, 267, 268), (787, 786, 275, 276), (780, 779, 268, 269), (788, 787, 276, 277), (781, 780, 269, 270), (789, 788, 277, 278), (782, 781, 270, 271), (790, 789, 278, 279), (783, 782, 271, 272), (791, 790, 279, 280), (784, 783, 272, 273), (792, 791, 280, 281), (785, 784, 273, 274), (778, 838, 267), (279, 278, 293, 294), (272, 271, 286, 287), (280, 279, 294, 295), (273, 272, 287, 288), (281, 280, 295, 296), (274, 273, 288, 289), (267, 838, 282), (747, 281, 296), (275, 274, 289, 290), (268, 267, 282, 283), (276, 275, 290, 291), (269, 268, 283, 284), (277, 276, 291, 292), (270, 269, 284, 285), (278, 277, 292, 293), (271, 270, 285, 286), (283, 282, 297, 298), (291, 290, 305, 306), (284, 283, 298, 299), (292, 291, 306, 307), (285, 284, 299, 300), (293, 292, 307, 308), (286, 285, 300, 301), (294, 293, 308, 309), (287, 286, 301, 302), (295, 294, 309, 310), (288, 287, 302, 303), (296, 295, 310, 311), (289, 288, 303, 304), (282, 838, 297), (747, 296, 311), (290, 289, 304, 305), (302, 301, 316, 317), (310, 309, 324, 325), (303, 302, 317, 318), (311, 310, 325, 326), (304, 303, 318, 319), (297, 838, 312), (747, 311, 326), (305, 304, 319, 320), (298, 297, 312, 313), (306, 305, 320, 321), (299, 298, 313, 314), (307, 306, 321, 322), (300, 299, 314, 315), (308, 307, 322, 323), (301, 300, 315, 316), (309, 308, 323, 324), (321, 320, 335, 336), (314, 313, 328, 329), (322, 321, 336, 337), (315, 314, 329, 330), (323, 322, 337, 338), (316, 315, 330, 331), (324, 323, 338, 339), (317, 316, 331, 332), (325, 324, 339, 340), (318, 317, 332, 333), (326, 325, 340, 341), (319, 318, 333, 334), (312, 838, 327), (747, 326, 341), (320, 319, 334, 335), (313, 312, 327, 328), (340, 339, 354, 355), (333, 332, 347, 348), (341, 340, 355, 356), (334, 333, 348, 349), (327, 838, 342), (747, 341, 356), (335, 334, 349, 350), (328, 327, 342, 343), (336, 335, 350, 351), (329, 328, 343, 344), (337, 336, 351, 352), (330, 329, 344, 345), (338, 337, 352, 353), (331, 330, 345, 346), (339, 338, 353, 354), (332, 331, 346, 347), (344, 343, 358, 359), (352, 351, 366, 367), (345, 344, 359, 360), (353, 352, 367, 368), (346, 345, 360, 361), (354, 353, 368, 369), (347, 346, 361, 362), (355, 354, 369, 370), (348, 347, 362, 363), (356, 355, 370, 371), (349, 348, 363, 364), (342, 838, 357), (747, 356, 371), (350, 349, 364, 365), (343, 342, 357, 358), (351, 350, 365, 366), (363, 362, 377, 378), (371, 370, 385, 386), (364, 363, 378, 379), (357, 838, 372), (747, 371, 386), (365, 364, 379, 380), (358, 357, 372, 373), (366, 365, 380, 381), (359, 358, 373, 374), (367, 366, 381, 382), (360, 359, 374, 375), (368, 367, 382, 383), (361, 360, 375, 376), (369, 368, 383, 384), (362, 361, 376, 377), (370, 369, 384, 385), (382, 381, 396, 397), (375, 374, 389, 390), (383, 382, 397, 398), (376, 375, 390, 391), (384, 383, 398, 399), (377, 376, 391, 392), (385, 384, 399, 400), (378, 377, 392, 393), (386, 385, 400, 401), (379, 378, 393, 394), (372, 838, 387), (747, 386, 401), (380, 379, 394, 395), (373, 372, 387, 388), (381, 380, 395, 396), (374, 373, 388, 389), (401, 400, 415, 416), (394, 393, 408, 409), (387, 838, 402), (747, 401, 416), (395, 394, 409, 410), (388, 387, 402, 403), (396, 395, 410, 411), (389, 388, 403, 404), (397, 396, 411, 412), (390, 389, 404, 405), (398, 397, 412, 413), (391, 390, 405, 406), (399, 398, 413, 414), (392, 391, 406, 407), (400, 399, 414, 415), (393, 392, 407, 408), (413, 412, 427, 428), (406, 405, 420, 421), (414, 413, 428, 429), (407, 406, 421, 422), (415, 414, 429, 430), (408, 407, 422, 423), (416, 415, 430, 431), (409, 408, 423, 424), (402, 838, 417), (747, 416, 431), (410, 409, 424, 425), (403, 402, 417, 418), (411, 410, 425, 426), (404, 403, 418, 419), (412, 411, 426, 427), (405, 404, 419, 420), (417, 838, 432), (747, 431, 446), (425, 424, 439, 440), (418, 417, 432, 433), (426, 425, 440, 441), (419, 418, 433, 434), (427, 426, 441, 442), (420, 419, 434, 435), (428, 427, 442, 443), (421, 420, 435, 436), (429, 428, 443, 444), (422, 421, 436, 437), (430, 429, 444, 445), (423, 422, 437, 438), (431, 430, 445, 446), (424, 423, 438, 439), (436, 435, 450, 451), (444, 443, 458, 459), (437, 436, 451, 452), (445, 444, 459, 460), (438, 437, 452, 453), (446, 445, 460, 461), (439, 438, 453, 454), (432, 838, 447), (747, 446, 461), (440, 439, 454, 455), (433, 432, 447, 448), (441, 440, 455, 456), (434, 433, 448, 449), (442, 441, 456, 457), (435, 434, 449, 450), (443, 442, 457, 458), (455, 454, 469, 470), (448, 447, 462, 463), (456, 455, 470, 471), (449, 448, 463, 464), (457, 456, 471, 472), (450, 449, 464, 465), (458, 457, 472, 473), (451, 450, 465, 466), (459, 458, 473, 474), (452, 451, 466, 467), (460, 459, 474, 475), (453, 452, 467, 468), (461, 460, 475, 476), (454, 453, 468, 469), (447, 838, 462), (747, 461, 476), (474, 473, 488, 489), (467, 466, 481, 482), (475, 474, 489, 490), (468, 467, 482, 483), (476, 475, 490, 491), (469, 468, 483, 484), (462, 838, 477), (747, 476, 491), (470, 469, 484, 485), (463, 462, 477, 478), (471, 470, 485, 486), (464, 463, 478, 479), (472, 471, 486, 487), (465, 464, 479, 480), (473, 472, 487, 488), (466, 465, 480, 481), (478, 477, 542, 543), (486, 485, 550, 1019), (479, 478, 543, 544), (487, 486, 1019, 1020), (480, 479, 544, 545), (488, 487, 1020, 1021), (481, 480, 545, 546), (489, 488, 1021, 551), (482, 481, 546, 547), (490, 489, 551, 1022), (483, 482, 547, 548), (491, 490, 1022, 1023), (484, 483, 548, 549), (477, 838, 542), (747, 491, 1023), (485, 484, 549, 550), (512, 539, 495), (494, 528, 498, 496, 500, 492, 510), (493, 501, 497, 499, 529, 495, 511), (531, 529, 499, 530), (500, 496, 497, 501), (501, 505, 504, 500), (505, 509, 508, 504), (500, 504, 502, 492), (493, 503, 505, 501), (492, 502, 503, 493), (506, 508, 509, 507), (504, 508, 506, 502), (503, 507, 509, 505), (502, 506, 507, 503), (492, 493, 511, 513, 515, 510), (539, 517, 519, 538), (514, 494, 540), (516, 520, 521, 517), (540, 516, 517, 539), (541, 518, 516, 540), (538, 519, 518, 541), (522, 526, 524, 520), (518, 522, 520, 516), (519, 523, 522, 518), (517, 521, 523, 519), (526, 527, 525, 524), (523, 527, 526, 522), (521, 525, 527, 523), (520, 524, 525, 521), (494, 514, 512, 495, 529, 531, 533, 528), (530, 535, 537, 531), (528, 533, 532, 498), (536, 537, 535, 534), (533, 536, 534, 532), (531, 537, 536, 533), (513, 538, 541, 515), (510, 541, 540, 494), (514, 540, 539, 512), (495, 539, 538, 511), (511, 538, 513), (515, 541, 510), (550, 560, 559, 549), (543, 553, 552, 542), (1019, 561, 560, 550), (544, 554, 553, 543), (1020, 562, 561, 1019), (545, 555, 554, 544), (1021, 563, 562, 1020), (546, 556, 555, 545), (551, 564, 563, 1021), (547, 557, 556, 546), (1022, 565, 564, 551), (548, 558, 557, 547), (1023, 566, 565, 1022), (549, 559, 558, 548), (542, 552, 838), (747, 566, 1023), (559, 574, 573, 558), (552, 567, 838), (747, 581, 566), (560, 575, 574, 559), (553, 568, 567, 552), (561, 576, 575, 560), (554, 569, 568, 553), (562, 577, 576, 561), (555, 570, 569, 554), (563, 578, 577, 562), (556, 571, 570, 555), (564, 579, 578, 563), (557, 572, 571, 556), (565, 580, 579, 564), (558, 573, 572, 557), (566, 581, 580, 565), (578, 593, 592, 577), (571, 586, 585, 570), (579, 594, 593, 578), (572, 587, 586, 571), (580, 595, 594, 579), (573, 588, 587, 572), (581, 596, 595, 580), (574, 589, 588, 573), (567, 582, 838), (747, 596, 581), (575, 590, 589, 574), (568, 583, 582, 567), (576, 591, 590, 575), (569, 584, 583, 568), (577, 592, 591, 576), (570, 585, 584, 569), (582, 597, 838), (747, 611, 596), (590, 605, 604, 589), (583, 598, 597, 582), (591, 606, 605, 590), (584, 599, 598, 583), (592, 607, 606, 591), (585, 600, 599, 584), (593, 608, 607, 592), (586, 601, 600, 585), (594, 609, 608, 593), (587, 602, 601, 586), (595, 610, 609, 594), (588, 603, 602, 587), (596, 611, 610, 595), (589, 604, 603, 588), (601, 616, 615, 600), (609, 624, 623, 608), (602, 617, 616, 601), (610, 625, 624, 609), (603, 618, 617, 602), (611, 626, 625, 610), (604, 619, 618, 603), (597, 612, 838), (747, 626, 611), (605, 620, 619, 604), (598, 613, 612, 597), (606, 621, 620, 605), (599, 614, 613, 598), (607, 622, 621, 606), (600, 615, 614, 599), (608, 623, 622, 607), (620, 635, 634, 619), (613, 628, 627, 612), (621, 636, 635, 620), (614, 629, 628, 613), (622, 637, 636, 621), (615, 630, 629, 614), (623, 638, 637, 622), (616, 631, 630, 615), (624, 639, 638, 623), (617, 632, 631, 616), (625, 640, 639, 624), (618, 633, 632, 617), (626, 641, 640, 625), (619, 634, 633, 618), (612, 627, 838), (747, 641, 626), (639, 654, 653, 638), (632, 647, 646, 631), (640, 655, 654, 639), (633, 648, 647, 632), (641, 656, 655, 640), (634, 649, 648, 633), (627, 642, 838), (747, 656, 641), (635, 650, 649, 634), (628, 643, 642, 627), (636, 651, 650, 635), (629, 644, 643, 628), (637, 652, 651, 636), (630, 645, 644, 629), (638, 653, 652, 637), (631, 646, 645, 630), (651, 666, 665, 650), (644, 659, 658, 643), (652, 667, 666, 651), (645, 660, 659, 644), (653, 668, 667, 652), (646, 661, 660, 645), (654, 669, 668, 653), (647, 662, 661, 646), (655, 670, 669, 654), (648, 663, 662, 647), (656, 671, 670, 655), (649, 664, 663, 648), (642, 657, 838), (747, 671, 656), (650, 665, 664, 649), (643, 658, 657, 642), (670, 685, 684, 669), (663, 678, 677, 662), (671, 686, 685, 670), (664, 679, 678, 663), (657, 672, 838), (747, 686, 671), (665, 680, 679, 664), (658, 673, 672, 657), (666, 681, 680, 665), (659, 674, 673, 658), (667, 682, 681, 666), (660, 675, 674, 659), (668, 683, 682, 667), (661, 676, 675, 660), (669, 684, 683, 668), (662, 677, 676, 661), (674, 689, 688, 673), (682, 697, 696, 681), (675, 690, 689, 674), (683, 698, 697, 682), (676, 691, 690, 675), (684, 699, 698, 683), (677, 692, 691, 676), (685, 700, 699, 684), (678, 693, 692, 677), (686, 701, 700, 685), (679, 694, 693, 678), (672, 687, 838), (747, 701, 686), (680, 695, 694, 679), (673, 688, 687, 672), (681, 696, 695, 680), (693, 708, 707, 692), (701, 716, 715, 700), (694, 709, 708, 693), (687, 702, 838), (747, 716, 701), (695, 710, 709, 694), (688, 703, 702, 687), (696, 711, 710, 695), (689, 704, 703, 688), (697, 712, 711, 696), (690, 705, 704, 689), (698, 713, 712, 697), (691, 706, 705, 690), (699, 714, 713, 698), (692, 707, 706, 691), (700, 715, 714, 699), (712, 727, 726, 711), (705, 720, 719, 704), (713, 728, 727, 712), (706, 721, 720, 705), (714, 729, 728, 713), (707, 722, 721, 706), (715, 730, 729, 714), (708, 723, 722, 707), (716, 731, 730, 715), (709, 724, 723, 708), (702, 717, 838), (747, 731, 716), (710, 725, 724, 709), (703, 718, 717, 702), (711, 726, 725, 710), (704, 719, 718, 703), (731, 746, 745, 730), (724, 739, 738, 723), (717, 732, 838), (747, 746, 731), (725, 740, 739, 724), (718, 733, 732, 717), (726, 741, 740, 725), (719, 734, 733, 718), (727, 742, 741, 726), (720, 735, 734, 719), (728, 743, 742, 727), (721, 736, 735, 720), (729, 744, 743, 728), (722, 737, 736, 721), (730, 745, 744, 729), (723, 738, 737, 722), (735, 751, 750, 734), (743, 759, 758, 742), (736, 752, 751, 735), (744, 760, 759, 743), (737, 753, 752, 736), (745, 761, 760, 744), (738, 754, 753, 737), (746, 762, 761, 745), (739, 755, 754, 738), (732, 748, 838), (747, 762, 746), (740, 756, 755, 739), (733, 749, 748, 732), (741, 757, 756, 740), (734, 750, 749, 733), (742, 758, 757, 741), (755, 770, 769, 754), (748, 763, 838), (747, 777, 762), (756, 771, 770, 755), (749, 764, 763, 748), (757, 772, 771, 756), (750, 765, 764, 749), (758, 773, 772, 757), (751, 766, 765, 750), (759, 774, 773, 758), (752, 767, 766, 751), (760, 775, 774, 759), (753, 768, 767, 752), (761, 776, 775, 760), (754, 769, 768, 753), (762, 777, 776, 761), (774, 789, 788, 773), (767, 782, 781, 766), (775, 790, 789, 774), (768, 783, 782, 767), (776, 791, 790, 775), (769, 784, 783, 768), (777, 792, 791, 776), (770, 785, 784, 769), (763, 778, 838), (747, 792, 777), (771, 786, 785, 770), (764, 779, 778, 763), (772, 787, 786, 771), (765, 780, 779, 764), (773, 788, 787, 772), (766, 781, 780, 765), (747, 807, 792), (786, 801, 800, 785), (779, 794, 793, 778), (787, 802, 801, 786), (780, 795, 794, 779), (788, 803, 802, 787), (781, 796, 795, 780), (789, 804, 803, 788), (782, 797, 796, 781), (790, 805, 804, 789), (783, 798, 797, 782), (791, 806, 805, 790), (784, 799, 798, 783), (792, 807, 806, 791), (785, 800, 799, 784), (778, 793, 838), (805, 820, 819, 804), (798, 813, 812, 797), (806, 821, 820, 805), (799, 814, 813, 798), (807, 822, 821, 806), (800, 815, 814, 799), (793, 808, 838), (747, 822, 807), (801, 816, 815, 800), (794, 809, 808, 793), (802, 817, 816, 801), (795, 810, 809, 794), (803, 818, 817, 802), (796, 811, 810, 795), (804, 819, 818, 803), (797, 812, 811, 796), (809, 824, 823, 808), (817, 832, 831, 816), (810, 825, 824, 809), (818, 833, 832, 817), (811, 826, 825, 810), (819, 834, 833, 818), (812, 827, 826, 811), (820, 835, 834, 819), (813, 828, 827, 812), (821, 836, 835, 820), (814, 829, 828, 813), (822, 837, 836, 821), (815, 830, 829, 814), (808, 823, 838), (747, 837, 822), (816, 831, 830, 815), (828, 844, 843, 827), (836, 852, 851, 835), (829, 845, 844, 828), (837, 853, 852, 836), (830, 846, 845, 829), (823, 839, 838), (747, 853, 837), (831, 847, 846, 830), (824, 840, 839, 823), (832, 848, 847, 831), (825, 841, 840, 824), (833, 849, 848, 832), (826, 842, 841, 825), (834, 850, 849, 833), (827, 843, 842, 826), (835, 851, 850, 834), (848, 863, 862, 847), (841, 856, 855, 840), (849, 864, 863, 848), (842, 857, 856, 841), (850, 865, 864, 849), (843, 858, 857, 842), (851, 866, 865, 850), (844, 859, 858, 843), (852, 867, 866, 851), (845, 860, 859, 844), (853, 868, 867, 852), (846, 861, 860, 845), (839, 854, 838), (747, 868, 853), (847, 862, 861, 846), (840, 855, 854, 839), (867, 882, 881, 866), (860, 875, 874, 859), (868, 883, 882, 867), (861, 876, 875, 860), (854, 869, 838), (747, 883, 868), (862, 877, 876, 861), (855, 870, 869, 854), (863, 878, 877, 862), (856, 871, 870, 855), (864, 879, 878, 863), (857, 872, 871, 856), (865, 880, 879, 864), (858, 873, 872, 857), (866, 881, 880, 865), (859, 874, 873, 858), (871, 886, 885, 870), (879, 894, 893, 878), (872, 887, 886, 871), (880, 895, 894, 879), (873, 888, 887, 872), (881, 896, 895, 880), (874, 889, 888, 873), (882, 897, 896, 881), (875, 890, 889, 874), (883, 898, 897, 882), (876, 891, 890, 875), (869, 884, 838), (747, 898, 883), (877, 892, 891, 876), (870, 885, 884, 869), (878, 893, 892, 877), (890, 905, 904, 889), (898, 913, 912, 897), (891, 906, 905, 890), (884, 899, 838), (747, 913, 898), (892, 907, 906, 891), (885, 900, 899, 884), (893, 908, 907, 892), (886, 901, 900, 885), (894, 909, 908, 893), (887, 902, 901, 886), (895, 910, 909, 894), (888, 903, 902, 887), (896, 911, 910, 895), (889, 904, 903, 888), (897, 912, 911, 896), (909, 924, 923, 908), (902, 917, 916, 901), (910, 925, 924, 909), (903, 918, 917, 902), (911, 926, 925, 910), (904, 919, 918, 903), (912, 927, 926, 911), (905, 920, 919, 904), (913, 928, 927, 912), (906, 921, 920, 905), (899, 914, 838), (747, 928, 913), (907, 922, 921, 906), (900, 915, 914, 899), (908, 923, 922, 907), (901, 916, 915, 900), (928, 943, 942, 927), (921, 936, 935, 920), (914, 929, 838), (747, 943, 928), (922, 937, 936, 921), (915, 930, 929, 914), (923, 938, 937, 922), (916, 931, 930, 915), (924, 939, 938, 923), (917, 932, 931, 916), (925, 940, 939, 924), (918, 933, 932, 917), (926, 941, 940, 925), (919, 934, 933, 918), (927, 942, 941, 926), (920, 935, 934, 919), (940, 955, 954, 939), (933, 948, 947, 932), (941, 956, 955, 940), (934, 949, 948, 933), (942, 957, 956, 941), (935, 950, 949, 934), (943, 958, 957, 942), (936, 951, 950, 935), (929, 944, 838), (747, 958, 943), (937, 952, 951, 936), (930, 945, 944, 929), (938, 953, 952, 937), (931, 946, 945, 930), (939, 954, 953, 938), (932, 947, 946, 931), (944, 959, 838), (747, 973, 958), (952, 967, 966, 951), (945, 960, 959, 944), (953, 968, 967, 952), (946, 961, 960, 945), (954, 969, 968, 953), (947, 962, 961, 946), (955, 970, 969, 954), (948, 963, 962, 947), (956, 971, 970, 955), (949, 964, 963, 948), (957, 972, 971, 956), (950, 965, 964, 949), (958, 973, 972, 957), (951, 966, 965, 950), (963, 978, 977, 962), (971, 986, 985, 970), (964, 979, 978, 963), (972, 987, 986, 971), (965, 980, 979, 964), (973, 988, 987, 972), (966, 981, 980, 965), (959, 974, 838), (747, 988, 973), (967, 982, 981, 966), (960, 975, 974, 959), (968, 983, 982, 967), (961, 976, 975, 960), (969, 984, 983, 968), (962, 977, 976, 961), (970, 985, 984, 969), (982, 997, 996, 981), (975, 990, 989, 974), (983, 998, 997, 982), (976, 991, 990, 975), (984, 999, 998, 983), (977, 992, 991, 976), (985, 1000, 999, 984), (978, 993, 992, 977), (986, 1001, 1000, 985), (979, 994, 993, 978), (987, 1002, 1001, 986), (980, 995, 994, 979), (988, 1003, 1002, 987), (981, 996, 995, 980), (974, 989, 838), (747, 1003, 988), (1001, 1016, 1015, 1000), (994, 1009, 1008, 993), (1002, 1017, 1016, 1001), (995, 1010, 1009, 994), (1003, 1018, 1017, 1002), (996, 1011, 1010, 995), (989, 1004, 838), (747, 1018, 1003), (997, 1012, 1011, 996), (990, 1005, 1004, 989), (998, 1013, 1012, 997), (991, 1006, 1005, 990), (999, 1014, 1013, 998), (992, 1007, 1006, 991), (1000, 1015, 1014, 999), (993, 1008, 1007, 992), (1005, 543, 542, 1004), (1013, 1019, 550, 1012), (1006, 544, 543, 1005), (1014, 1020, 1019, 1013), (1007, 545, 544, 1006), (1015, 1021, 1020, 1014), (1008, 546, 545, 1007), (1016, 551, 1021, 1015), (1009, 547, 546, 1008), (1017, 1022, 551, 1016), (1010, 548, 547, 1009), (1018, 1023, 1022, 1017), (1011, 549, 548, 1010), (1004, 542, 838), (747, 1023, 1018), (1012, 550, 549, 1011)])
me_cube.materials.append(mat_material)
me_cube.use_remesh_preserve_volume = False
me_cube.use_remesh_preserve_attributes = False
me_cube.use_mirror_vertex_groups = False
me_cube.update()
arm_armature = bpy.data.armatures.new('Armature')  # bones are not reproduced

# ---- objects
ob_armature = bpy.data.objects.new('Armature', arm_armature)
ob_cube = bpy.data.objects.new('Cube', me_cube)

# ---- transforms, parenting, visibility, modifiers, constraints
ob_armature.location = (-0.3417, 0.0, 2.791)
ob_armature.lineart.crease_threshold = 0.0
ob_cube.parent = ob_armature
ob_cube.matrix_parent_inverse = Matrix(((1.0, 0.0, 0.0, -0.0), (0.0, 1.0, 0.0, -0.0), (0.0, 0.0, 1.0, -2.791), (0.0, 0.0, 0.0, 1.0)))
ob_cube.location = (0.0, 0.0, 2.756)
ob_cube.scale = (1.0, 0.5, 1.0)
ob_cube.lock_rotations_4d = False
ob_cube.empty_display_type = 'ARROWS'
ob_cube.lineart.crease_threshold = 0.0
_vg = ob_cube.vertex_groups.new(name='Bone')
for _i, _w in zip([32, 33, 34, 35, 36, 37, 42, 43, 44, 45, 46, 47, 48, 49, 50, 51, 52, 53, 54, 55, 56, 57, 58, 59, 60, 61, 62, 63, 64, 65, 66, 67, 68, 69, 70, 71, 72, 73, 74, 75, 76, 77, 78, 79, 80, 81, 82, 83, 84, 85, 86, 87, 88, 89, 90, 91, 92, 93, 94, 95, 96, 97, 98, 99, 100, 101, 102, 103, 104, 105, 106, 107, 108, 109, 110, 111, 112, 113, 114, 115, 116, 117, 118, 119, 120, 121, 122, 123, 124, 125, 126, 127, 128, 129, 130, 131, 132, 133, 134, 135, 136, 137, 138, 139, 140, 141, 142, 143, 144, 145, 146, 147, 148, 149, 150, 151, 152, 153, 154, 155, 156, 157, 158, 159, 160, 161, 162, 163, 164, 165, 166, 167, 168, 169, 170, 171, 172, 173, 174, 175, 176, 177, 178, 179, 180, 181, 182, 183, 184, 185, 186, 187, 188, 189, 190, 191, 192, 193, 194, 195, 196, 197, 198, 199, 200, 201, 202, 203, 204, 205, 206, 207, 208, 209, 210, 211, 212, 213, 214, 215, 216, 217, 218, 219, 220, 221, 222, 223, 224, 225, 226, 227, 228, 229, 230, 231, 232, 233, 234, 235, 236, 237, 238, 239, 240, 241, 242, 243, 244, 245, 246, 247, 248, 249, 250, 251, 252, 253, 254, 255, 256, 257, 258, 259, 260, 261, 262, 263, 264, 265, 266, 267, 268, 269, 270, 271, 272, 273, 274, 275, 276, 277, 278, 279, 280, 281, 282, 283, 284, 285, 286, 287, 288, 289, 290, 291, 292, 293, 294, 295, 296, 297, 298, 299, 300, 301, 302, 303, 304, 305, 306, 307, 308, 309, 310, 311, 312, 313, 314, 315, 316, 317, 318, 319, 320, 321, 322, 323, 324, 325, 326, 327, 328, 329, 330, 331, 332, 333, 334, 335, 336, 337, 338, 339, 340, 341, 342, 343, 344, 345, 346, 347, 348, 349, 350, 351, 352, 353, 354, 355, 356, 357, 358, 359, 360, 361, 362, 363, 364, 365, 366, 367, 368, 369, 370, 371, 372, 373, 374, 375, 376, 377, 378, 379, 380, 381, 382, 383, 384, 385, 386, 387, 388, 389, 390, 391, 392, 393, 394, 395, 396, 397, 398, 399, 400, 401, 402, 403, 404, 405, 406, 407, 408, 409, 410, 411, 412, 413, 414, 415, 416, 417, 418, 419, 420, 421, 422, 423, 424, 425, 426, 427, 428, 429, 430, 431, 432, 433, 434, 435, 436, 437, 438, 439, 440, 441, 442, 443, 444, 445, 446, 447, 448, 449, 450, 451, 452, 453, 454, 455, 456, 457, 458, 459, 460, 461, 462, 463, 464, 465, 466, 467, 468, 469, 470, 471, 472, 473, 474, 475, 476, 477, 478, 479, 480, 481, 482, 483, 484, 485, 486, 487, 488, 489, 490, 491, 498, 499, 528, 529, 530, 531, 532, 533, 534, 535, 536, 537, 542, 543, 544, 545, 546, 547, 548, 549, 550, 551, 552, 553, 554, 555, 556, 557, 558, 559, 560, 561, 562, 563, 564, 565, 566, 567, 568, 569, 570, 571, 572, 573, 574, 575, 576, 577, 578, 579, 580, 581, 582, 583, 584, 585, 586, 587, 588, 589, 590, 591, 592, 593, 594, 595, 596, 597, 598, 599, 600, 601, 602, 603, 604, 605, 606, 607, 608, 609, 610, 611, 612, 613, 614, 615, 616, 617, 618, 619, 620, 621, 622, 623, 624, 625, 626, 627, 628, 629, 630, 631, 632, 633, 634, 635, 636, 637, 638, 639, 640, 641, 642, 643, 644, 645, 646, 647, 648, 649, 650, 651, 652, 653, 654, 655, 656, 657, 658, 659, 660, 661, 662, 663, 664, 665, 666, 667, 668, 669, 670, 671, 672, 673, 674, 675, 676, 677, 678, 679, 680, 681, 682, 683, 684, 685, 686, 687, 688, 689, 690, 691, 692, 693, 694, 695, 696, 697, 698, 699, 700, 701, 702, 703, 704, 705, 706, 707, 708, 709, 710, 711, 712, 713, 714, 715, 716, 717, 718, 719, 720, 721, 722, 723, 724, 725, 726, 727, 728, 729, 730, 731, 732, 733, 734, 735, 736, 737, 738, 739, 740, 741, 742, 743, 744, 745, 746, 747, 748, 749, 750, 751, 752, 753, 754, 755, 756, 757, 758, 759, 760, 761, 762, 763, 764, 765, 766, 767, 768, 769, 770, 771, 772, 773, 774, 775, 776, 777, 778, 779, 780, 781, 782, 783, 784, 785, 786, 787, 788, 789, 790, 791, 792, 793, 794, 795, 796, 797, 798, 799, 800, 801, 802, 803, 804, 805, 806, 807, 808, 809, 810, 811, 812, 813, 814, 815, 816, 817, 818, 819, 820, 821, 822, 823, 824, 825, 826, 827, 828, 829, 830, 831, 832, 833, 834, 835, 836, 837, 838, 839, 840, 841, 842, 843, 844, 845, 846, 847, 848, 849, 850, 851, 852, 853, 854, 855, 856, 857, 858, 859, 860, 861, 862, 863, 864, 865, 866, 867, 868, 869, 870, 871, 872, 873, 874, 875, 876, 877, 878, 879, 880, 881, 882, 883, 884, 885, 886, 887, 888, 889, 890, 891, 892, 893, 894, 895, 896, 897, 898, 899, 900, 901, 902, 903, 904, 905, 906, 907, 908, 909, 910, 911, 912, 913, 914, 915, 916, 917, 918, 919, 920, 921, 922, 923, 924, 925, 926, 927, 928, 929, 930, 931, 932, 933, 934, 935, 936, 937, 938, 939, 940, 941, 942, 943, 944, 945, 946, 947, 948, 949, 950, 951, 952, 953, 954, 955, 956, 957, 958, 959, 960, 961, 962, 963, 964, 965, 966, 967, 968, 969, 970, 971, 972, 973, 974, 975, 976, 977, 978, 979, 980, 981, 982, 983, 984, 985, 986, 987, 988, 989, 990, 991, 992, 993, 994, 995, 996, 997, 998, 999, 1000, 1001, 1002, 1003, 1004, 1005, 1006, 1007, 1008, 1009, 1010, 1011, 1012, 1013, 1014, 1015, 1016, 1017, 1018, 1019, 1020, 1021, 1022, 1023], [0.1374, 0.09967, 0.02484, 0.03265, 0.09916, 0.1022, 0.4665, 0.4665, 0.4665, 0.4665, 0.4665, 0.4665, 0.4665, 0.4664, 0.4664, 0.4664, 0.4664, 0.4663, 0.4662, 0.4658, 0.4641, 0.4665, 0.4665, 0.4665, 0.4665, 0.4665, 0.4665, 0.4665, 0.4664, 0.4664, 0.4664, 0.4664, 0.4663, 0.4662, 0.466, 0.4651, 0.4665, 0.4665, 0.4665, 0.4665, 0.4665, 0.4665, 0.4665, 0.4665, 0.4664, 0.4664, 0.4664, 0.4664, 0.4663, 0.4662, 0.466, 0.4665, 0.4665, 0.4665, 0.4665, 0.4665, 0.4665, 0.4665, 0.4665, 0.4665, 0.4665, 0.4664, 0.4664, 0.4664, 0.4664, 0.4666, 0.4665, 0.4665, 0.4665, 0.4665, 0.4665, 0.4665, 0.4665, 0.4665, 0.4665, 0.4665, 0.4665, 0.4665, 0.4665, 0.4666, 0.4672, 0.4665, 0.4665, 0.4665, 0.4665, 0.4665, 0.4665, 0.4665, 0.4665, 0.4665, 0.4665, 0.4665, 0.4665, 0.4666, 0.4667, 0.4675, 0.4665, 0.4665, 0.4665, 0.4665, 0.4665, 0.4665, 0.4665, 0.4665, 0.4665, 0.4665, 0.4665, 0.4666, 0.4666, 0.4668, 0.4677, 0.4665, 0.4665, 0.4665, 0.4665, 0.4665, 0.4665, 0.4665, 0.4665, 0.4665, 0.4665, 0.4666, 0.4666, 0.4667, 0.4669, 0.4677, 0.4665, 0.4665, 0.4665, 0.4665, 0.4665, 0.4665, 0.4665, 0.4665, 0.4665, 0.4665, 0.4666, 0.4666, 0.4667, 0.4668, 0.4675, 0.4665, 0.4665, 0.4665, 0.4665, 0.4665, 0.4665, 0.4665, 0.4665, 0.4665, 0.4665, 0.4666, 0.4666, 0.4666, 0.4668, 0.4671, 0.4665, 0.4665, 0.4665, 0.4665, 0.4665, 0.4665, 0.4665, 0.4665, 0.4665, 0.4665, 0.4666, 0.4666, 0.4666, 0.4667, 0.4667, 0.4665, 0.4665, 0.4665, 0.4665, 0.4665, 0.4665, 0.4665, 0.4665, 0.4665, 0.4665, 0.4666, 0.4666, 0.4666, 0.4666, 0.4665, 0.4665, 0.4665, 0.4665, 0.4665, 0.4665, 0.4665, 0.4665, 0.4665, 0.4665, 0.4665, 0.4665, 0.4666, 0.4666, 0.4665, 0.4663, 0.4665, 0.4665, 0.4665, 0.4665, 0.4665, 0.4665, 0.4665, 0.4665, 0.4665, 0.4665, 0.4665, 0.4665, 0.4665, 0.4665, 0.4662, 0.4665, 0.4665, 0.4665, 0.4665, 0.4665, 0.4665, 0.4665, 0.4665, 0.4665, 0.4665, 0.4665, 0.4665, 0.4665, 0.4664, 0.4661, 0.4665, 0.4665, 0.4665, 0.4665, 0.4665, 0.4665, 0.4665, 0.4665, 0.4665, 0.4665, 0.4665, 0.4665, 0.4665, 0.4664, 0.4661, 0.4665, 0.4665, 0.4665, 0.4665, 0.4665, 0.4665, 0.4665, 0.4665, 0.4665, 0.4665, 0.4665, 0.4665, 0.4665, 0.4665, 0.4662, 0.4665, 0.4665, 0.4665, 0.4665, 0.4665, 0.4665, 0.4665, 0.4665, 0.4665, 0.4665, 0.4665, 0.4665, 0.4665, 0.4665, 0.4663, 0.4665, 0.4665, 0.4665, 0.4665, 0.4665, 0.4665, 0.4665, 0.4665, 0.4665, 0.4665, 0.4665, 0.4666, 0.4666, 0.4666, 0.4665, 0.4665, 0.4665, 0.4665, 0.4665, 0.4665, 0.4665, 0.4665, 0.4665, 0.4665, 0.4665, 0.4666, 0.4666, 0.4666, 0.4667, 0.4667, 0.4665, 0.4665, 0.4665, 0.4665, 0.4665, 0.4665, 0.4665, 0.4665, 0.4665, 0.4665, 0.4666, 0.4666, 0.4666, 0.4667, 0.467, 0.4665, 0.4665, 0.4665, 0.4665, 0.4665, 0.4665, 0.4665, 0.4665, 0.4665, 0.4665, 0.4666, 0.4666, 0.4667, 0.4668, 0.4675, 0.4665, 0.4665, 0.4665, 0.4665, 0.4665, 0.4665, 0.4665, 0.4665, 0.4665, 0.4665, 0.4665, 0.4666, 0.4667, 0.4668, 0.4677, 0.4665, 0.4665, 0.4665, 0.4665, 0.4665, 0.4665, 0.4665, 0.4665, 0.4665, 0.4665, 0.4665, 0.4666, 0.4666, 0.4668, 0.4677, 0.4665, 0.4665, 0.4665, 0.4665, 0.4665, 0.4665, 0.4665, 0.4665, 0.4665, 0.4665, 0.4665, 0.4665, 0.4666, 0.4667, 0.4675, 0.4665, 0.4665, 0.4665, 0.4665, 0.4665, 0.4665, 0.4665, 0.4665, 0.4665, 0.4665, 0.4665, 0.4665, 0.4665, 0.4666, 0.4671, 0.4665, 0.4665, 0.4665, 0.4665, 0.4665, 0.4665, 0.4665, 0.4665, 0.4665, 0.4664, 0.4664, 0.4664, 0.4664, 0.4664, 0.4666, 0.4665, 0.4665, 0.4665, 0.4665, 0.4665, 0.4665, 0.4665, 0.4665, 0.4664, 0.4664, 0.4664, 0.4664, 0.4663, 0.4662, 0.4659, 0.4665, 0.4665, 0.4665, 0.4665, 0.4665, 0.4665, 0.4665, 0.4664, 0.4664, 0.4664, 0.4664, 0.4663, 0.4662, 0.466, 0.4651, 0.4665, 0.4665, 0.4665, 0.4665, 0.4665, 0.4665, 0.4665, 0.4664, 0.4664, 0.4664, 0.4664, 0.4663, 0.4662, 0.4658, 0.4641, 0.2728, 0.275, 0.08802, 0.1843, 0.3046, 0.05344, 0.3018, 0.01814, 0.2707, 0.2782, 0.09772, 0.1071, 0.4665, 0.4665, 0.4665, 0.4665, 0.4665, 0.4665, 0.4665, 0.4664, 0.4664, 0.4662, 0.4665, 0.4665, 0.4665, 0.4665, 0.4665, 0.4665, 0.4665, 0.4664, 0.4664, 0.4664, 0.4664, 0.4663, 0.4662, 0.4658, 0.4641, 0.4665, 0.4665, 0.4665, 0.4665, 0.4665, 0.4665, 0.4665, 0.4664, 0.4664, 0.4664, 0.4664, 0.4663, 0.4662, 0.466, 0.4651, 0.4665, 0.4665, 0.4665, 0.4665, 0.4665, 0.4665, 0.4665, 0.4665, 0.4664, 0.4664, 0.4664, 0.4664, 0.4663, 0.4662, 0.466, 0.4665, 0.4665, 0.4665, 0.4665, 0.4665, 0.4665, 0.4665, 0.4665, 0.4665, 0.4665, 0.4664, 0.4664, 0.4664, 0.4664, 0.4666, 0.4665, 0.4665, 0.4665, 0.4665, 0.4665, 0.4665, 0.4665, 0.4665, 0.4665, 0.4665, 0.4665, 0.4665, 0.4665, 0.4666, 0.4672, 0.4665, 0.4665, 0.4665, 0.4665, 0.4665, 0.4665, 0.4665, 0.4665, 0.4665, 0.4665, 0.4665, 0.4665, 0.4666, 0.4667, 0.4675, 0.4665, 0.4665, 0.4665, 0.4665, 0.4665, 0.4665, 0.4665, 0.4665, 0.4665, 0.4665, 0.4665, 0.4666, 0.4666, 0.4668, 0.4677, 0.4665, 0.4665, 0.4665, 0.4665, 0.4665, 0.4665, 0.4665, 0.4665, 0.4665, 0.4665, 0.4666, 0.4666, 0.4667, 0.4669, 0.4677, 0.4665, 0.4665, 0.4665, 0.4665, 0.4665, 0.4665, 0.4665, 0.4665, 0.4665, 0.4665, 0.4666, 0.4666, 0.4667, 0.4668, 0.4675, 0.4665, 0.4665, 0.4665, 0.4665, 0.4665, 0.4665, 0.4665, 0.4665, 0.4665, 0.4665, 0.4666, 0.4666, 0.4666, 0.4668, 0.4671, 0.4665, 0.4665, 0.4665, 0.4665, 0.4665, 0.4665, 0.4665, 0.4665, 0.4665, 0.4665, 0.4666, 0.4666, 0.4666, 0.4667, 0.4667, 0.4665, 0.4665, 0.4665, 0.4665, 0.4665, 0.4665, 0.4665, 0.4665, 0.4665, 0.4665, 0.4666, 0.4666, 0.4666, 0.4666, 0.4665, 0.4665, 0.4665, 0.4665, 0.4665, 0.4665, 0.4665, 0.4665, 0.4665, 0.4665, 0.4665, 0.4665, 0.4666, 0.4666, 0.4665, 0.4663, 0.4625, 0.4665, 0.4665, 0.4665, 0.4665, 0.4665, 0.4665, 0.4665, 0.4665, 0.4665, 0.4665, 0.4665, 0.4665, 0.4665, 0.4665, 0.4662, 0.4665, 0.4665, 0.4665, 0.4665, 0.4665, 0.4665, 0.4665, 0.4665, 0.4665, 0.4665, 0.4665, 0.4665, 0.4665, 0.4664, 0.4661, 0.4665, 0.4665, 0.4665, 0.4665, 0.4665, 0.4665, 0.4665, 0.4665, 0.4665, 0.4665, 0.4665, 0.4665, 0.4665, 0.4664, 0.4661, 0.4665, 0.4665, 0.4665, 0.4665, 0.4665, 0.4665, 0.4665, 0.4665, 0.4665, 0.4665, 0.4665, 0.4665, 0.4665, 0.4664, 0.4661, 0.4665, 0.4665, 0.4665, 0.4665, 0.4665, 0.4665, 0.4665, 0.4665, 0.4665, 0.4665, 0.4665, 0.4665, 0.4665, 0.4665, 0.4662, 0.4665, 0.4665, 0.4665, 0.4665, 0.4665, 0.4665, 0.4665, 0.4665, 0.4665, 0.4665, 0.4665, 0.4665, 0.4665, 0.4665, 0.4663, 0.4665, 0.4665, 0.4665, 0.4665, 0.4665, 0.4665, 0.4665, 0.4665, 0.4665, 0.4665, 0.4665, 0.4665, 0.4666, 0.4666, 0.4666, 0.4665, 0.4665, 0.4665, 0.4665, 0.4665, 0.4665, 0.4665, 0.4665, 0.4665, 0.4665, 0.4665, 0.4666, 0.4666, 0.4666, 0.4667, 0.4667, 0.4665, 0.4665, 0.4665, 0.4665, 0.4665, 0.4665, 0.4665, 0.4665, 0.4665, 0.4665, 0.4666, 0.4666, 0.4666, 0.4667, 0.467, 0.4665, 0.4665, 0.4665, 0.4665, 0.4665, 0.4665, 0.4665, 0.4665, 0.4665, 0.4665, 0.4666, 0.4666, 0.4667, 0.4668, 0.4675, 0.4665, 0.4665, 0.4665, 0.4665, 0.4665, 0.4665, 0.4665, 0.4665, 0.4665, 0.4665, 0.4665, 0.4666, 0.4667, 0.4668, 0.4677, 0.4665, 0.4665, 0.4665, 0.4665, 0.4665, 0.4665, 0.4665, 0.4665, 0.4665, 0.4665, 0.4665, 0.4666, 0.4666, 0.4668, 0.4677, 0.4665, 0.4665, 0.4665, 0.4665, 0.4665, 0.4665, 0.4665, 0.4665, 0.4665, 0.4665, 0.4665, 0.4665, 0.4666, 0.4667, 0.4675, 0.4665, 0.4665, 0.4665, 0.4665, 0.4665, 0.4665, 0.4665, 0.4665, 0.4665, 0.4665, 0.4665, 0.4665, 0.4665, 0.4666, 0.4671, 0.4665, 0.4665, 0.4665, 0.4665, 0.4665, 0.4665, 0.4665, 0.4665, 0.4665, 0.4664, 0.4664, 0.4664, 0.4664, 0.4664, 0.4666, 0.4665, 0.4665, 0.4665, 0.4665, 0.4665, 0.4665, 0.4665, 0.4665, 0.4664, 0.4664, 0.4664, 0.4664, 0.4663, 0.4662, 0.4659, 0.4665, 0.4665, 0.4665, 0.4665, 0.4665, 0.4665, 0.4665, 0.4664, 0.4664, 0.4664, 0.4664, 0.4663, 0.4662, 0.466, 0.4651, 0.4665, 0.4665, 0.4665, 0.4665, 0.4665, 0.4665, 0.4665, 0.4664, 0.4664, 0.4664, 0.4664, 0.4663, 0.4662, 0.4658, 0.4641, 0.4664, 0.4664, 0.4663, 0.4658, 0.4638]): _vg.add([_i], _w, 'REPLACE')
_vg = ob_cube.vertex_groups.new(name='Bone_L')
for _i, _w in zip([2, 32, 33, 34, 35, 36, 37, 42, 43, 44, 45, 46, 47, 48, 49, 50, 51, 52, 53, 54, 55, 56, 57, 58, 59, 60, 61, 62, 63, 64, 65, 66, 67, 68, 69, 70, 71, 72, 73, 74, 75, 76, 77, 78, 79, 80, 81, 82, 83, 84, 85, 86, 87, 88, 89, 90, 91, 92, 93, 94, 95, 96, 97, 98, 99, 100, 101, 102, 103, 104, 105, 106, 107, 108, 109, 110, 111, 112, 113, 114, 115, 116, 117, 118, 119, 120, 121, 122, 123, 124, 125, 126, 127, 128, 129, 130, 131, 132, 133, 134, 135, 136, 137, 138, 139, 140, 141, 142, 143, 144, 145, 146, 147, 148, 149, 150, 151, 152, 153, 154, 155, 156, 157, 158, 159, 160, 161, 162, 163, 164, 165, 166, 167, 168, 169, 170, 171, 172, 173, 174, 175, 176, 177, 178, 179, 180, 181, 182, 183, 184, 185, 186, 187, 188, 189, 190, 191, 192, 193, 194, 195, 196, 197, 198, 199, 200, 201, 202, 203, 204, 205, 206, 207, 208, 209, 210, 211, 212, 213, 214, 215, 216, 217, 218, 219, 220, 221, 222, 223, 224, 225, 226, 227, 228, 229, 230, 231, 232, 233, 234, 235, 236, 237, 238, 239, 240, 241, 242, 243, 244, 245, 246, 247, 248, 249, 250, 251, 252, 253, 254, 255, 256, 257, 258, 259, 260, 261, 262, 263, 264, 265, 266, 267, 268, 269, 270, 271, 272, 273, 274, 275, 276, 277, 278, 279, 280, 281, 282, 283, 284, 285, 286, 287, 288, 289, 290, 291, 292, 293, 294, 295, 296, 297, 298, 299, 300, 301, 302, 303, 304, 305, 306, 307, 308, 309, 310, 311, 312, 313, 314, 315, 316, 317, 318, 319, 320, 321, 322, 323, 324, 325, 326, 327, 328, 329, 330, 331, 332, 333, 334, 335, 336, 337, 338, 339, 340, 341, 342, 343, 344, 345, 346, 347, 348, 349, 350, 351, 352, 353, 354, 355, 356, 357, 358, 359, 360, 361, 362, 363, 364, 365, 366, 367, 368, 369, 370, 371, 372, 373, 374, 375, 376, 377, 378, 379, 380, 381, 382, 383, 384, 385, 386, 387, 388, 389, 390, 391, 392, 393, 394, 395, 396, 397, 398, 399, 400, 401, 402, 403, 404, 405, 406, 407, 408, 409, 410, 411, 412, 413, 414, 415, 416, 417, 418, 419, 420, 421, 422, 423, 424, 425, 426, 427, 428, 429, 430, 431, 432, 433, 434, 435, 436, 437, 438, 439, 440, 441, 442, 443, 444, 445, 446, 447, 448, 449, 450, 451, 452, 453, 454, 455, 456, 457, 458, 459, 460, 461, 462, 463, 464, 465, 466, 467, 468, 469, 470, 471, 472, 473, 474, 475, 476, 477, 478, 479, 480, 481, 482, 483, 484, 485, 486, 487, 488, 489, 490, 491, 494, 495, 498, 499, 510, 511, 512, 513, 514, 515, 528, 529, 530, 531, 532, 533, 534, 535, 536, 537, 540, 541, 542, 543, 544, 545, 546, 547, 548, 549, 550, 551, 552, 553, 554, 555, 556, 557, 558, 559, 560, 561, 562, 563, 564, 565, 566, 567, 568, 569, 570, 571, 572, 573, 574, 575, 576, 577, 578, 579, 580, 581, 582, 583, 584, 585, 586, 587, 588, 589, 590, 591, 592, 593, 594, 595, 596, 597, 598, 599, 600, 601, 602, 603, 604, 605, 606, 607, 608, 609, 610, 611, 612, 613, 614, 615, 616, 617, 618, 619, 620, 621, 622, 623, 624, 625, 626, 627, 628, 629, 630, 631, 632, 633, 634, 635, 636, 637, 638, 639, 640, 641, 642, 643, 644, 645, 646, 647, 648, 649, 650, 651, 652, 653, 654, 655, 656, 657, 658, 659, 660, 661, 662, 663, 664, 665, 666, 667, 668, 669, 670, 671, 672, 673, 674, 675, 676, 677, 678, 679, 680, 681, 682, 683, 684, 685, 686, 687, 688, 689, 690, 691, 692, 693, 694, 695, 696, 697, 698, 699, 700, 701, 702, 703, 704, 705, 706, 707, 708, 709, 710, 711, 712, 713, 714, 715, 716, 717, 718, 719, 720, 721, 722, 723, 724, 725, 726, 727, 728, 729, 730, 731, 732, 733, 734, 735, 736, 737, 738, 739, 740, 741, 742, 743, 744, 745, 746, 747, 748, 749, 750, 751, 752, 753, 754, 755, 756, 757, 758, 759, 760, 761, 762, 763, 764, 765, 766, 767, 768, 769, 770, 771, 772, 773, 774, 775, 776, 777, 778, 779, 780, 781, 782, 783, 784, 785, 786, 787, 788, 789, 790, 791, 792, 793, 794, 795, 796, 797, 798, 799, 800, 801, 802, 803, 804, 805, 806, 807, 808, 809, 810, 811, 812, 813, 814, 815, 816, 817, 818, 819, 820, 821, 822, 823, 824, 825, 826, 827, 828, 829, 830, 831, 832, 833, 834, 835, 836, 837, 838, 839, 840, 841, 842, 843, 844, 845, 846, 847, 848, 849, 850, 851, 852, 853, 854, 855, 856, 857, 858, 859, 860, 861, 862, 863, 864, 865, 866, 867, 868, 869, 870, 871, 872, 873, 874, 875, 876, 877, 878, 879, 880, 881, 882, 883, 884, 885, 886, 887, 888, 889, 890, 891, 892, 893, 894, 895, 896, 897, 898, 899, 900, 901, 902, 903, 904, 905, 906, 907, 908, 909, 910, 911, 912, 913, 914, 915, 916, 917, 918, 919, 920, 921, 922, 923, 924, 925, 926, 927, 928, 929, 930, 931, 932, 933, 934, 935, 936, 937, 938, 939, 940, 941, 942, 943, 944, 945, 946, 947, 948, 949, 950, 951, 952, 953, 954, 955, 956, 957, 958, 959, 960, 961, 962, 963, 964, 965, 966, 967, 968, 969, 970, 971, 972, 973, 974, 975, 976, 977, 978, 979, 980, 981, 982, 983, 984, 985, 986, 987, 988, 989, 990, 991, 992, 993, 994, 995, 996, 997, 998, 999, 1000, 1001, 1002, 1003, 1004, 1005, 1006, 1007, 1008, 1009, 1010, 1011, 1012, 1013, 1014, 1015, 1016, 1017, 1018, 1019, 1020, 1021, 1022, 1023], [0.005688, 0.1861, 0.116, 0.03794, 0.05136, 0.1306, 0.1304, 0.2668, 0.2668, 0.2669, 0.2669, 0.267, 0.2671, 0.2671, 0.2672, 0.2673, 0.2675, 0.2677, 0.268, 0.2685, 0.2695, 0.2726, 0.2668, 0.2669, 0.267, 0.2671, 0.2672, 0.2673, 0.2675, 0.2677, 0.2679, 0.2681, 0.2685, 0.269, 0.2699, 0.2718, 0.2771, 0.2669, 0.267, 0.2671, 0.2673, 0.2674, 0.2676, 0.2678, 0.268, 0.2683, 0.2687, 0.2692, 0.27, 0.2713, 0.2738, 0.281, 0.2669, 0.2671, 0.2672, 0.2674, 0.2676, 0.2678, 0.2681, 0.2684, 0.2687, 0.2692, 0.2698, 0.2708, 0.2723, 0.2754, 0.2842, 0.2669, 0.2671, 0.2673, 0.2675, 0.2677, 0.268, 0.2683, 0.2686, 0.2691, 0.2696, 0.2703, 0.2714, 0.2732, 0.2767, 0.2866, 0.267, 0.2672, 0.2674, 0.2676, 0.2678, 0.2681, 0.2684, 0.2688, 0.2693, 0.2699, 0.2706, 0.2718, 0.2737, 0.2774, 0.2881, 0.267, 0.2672, 0.2674, 0.2676, 0.2679, 0.2682, 0.2685, 0.2689, 0.2694, 0.27, 0.2708, 0.272, 0.2739, 0.2777, 0.2886, 0.267, 0.2672, 0.2674, 0.2677, 0.2679, 0.2682, 0.2685, 0.2689, 0.2694, 0.27, 0.2708, 0.272, 0.2738, 0.2775, 0.2878, 0.267, 0.2672, 0.2674, 0.2676, 0.2679, 0.2682, 0.2685, 0.2689, 0.2693, 0.2699, 0.2706, 0.2717, 0.2734, 0.2767, 0.2856, 0.267, 0.2672, 0.2674, 0.2676, 0.2678, 0.2681, 0.2684, 0.2687, 0.2691, 0.2697, 0.2703, 0.2713, 0.2728, 0.2756, 0.2818, 0.2669, 0.2671, 0.2673, 0.2675, 0.2677, 0.2679, 0.2682, 0.2685, 0.2689, 0.2693, 0.2699, 0.2707, 0.272, 0.2742, 0.2786, 0.2669, 0.2671, 0.2672, 0.2674, 0.2676, 0.2677, 0.268, 0.2682, 0.2685, 0.2689, 0.2694, 0.2701, 0.2711, 0.2728, 0.2758, 0.2669, 0.267, 0.2671, 0.2672, 0.2674, 0.2675, 0.2677, 0.2679, 0.2681, 0.2684, 0.2688, 0.2693, 0.2701, 0.2713, 0.2734, 0.2668, 0.2669, 0.267, 0.2671, 0.2672, 0.2673, 0.2674, 0.2675, 0.2677, 0.2679, 0.2681, 0.2685, 0.269, 0.2698, 0.2711, 0.2668, 0.2668, 0.2669, 0.2669, 0.267, 0.267, 0.2671, 0.2671, 0.2672, 0.2673, 0.2674, 0.2676, 0.2679, 0.2683, 0.269, 0.2667, 0.2667, 0.2666, 0.2666, 0.2665, 0.2665, 0.2664, 0.2663, 0.2663, 0.2662, 0.266, 0.2659, 0.2656, 0.2653, 0.2649, 0.2667, 0.2666, 0.2665, 0.2664, 0.2663, 0.2662, 0.2661, 0.266, 0.2658, 0.2656, 0.2654, 0.265, 0.2645, 0.2638, 0.2627, 0.2666, 0.2665, 0.2664, 0.2663, 0.2661, 0.266, 0.2658, 0.2656, 0.2654, 0.2651, 0.2647, 0.2642, 0.2635, 0.2623, 0.2604, 0.2666, 0.2664, 0.2663, 0.2661, 0.2659, 0.2658, 0.2655, 0.2653, 0.265, 0.2646, 0.2641, 0.2634, 0.2624, 0.2608, 0.2578, 0.2666, 0.2664, 0.2662, 0.266, 0.2658, 0.2656, 0.2653, 0.265, 0.2646, 0.2642, 0.2636, 0.2627, 0.2615, 0.2593, 0.2549, 0.2666, 0.2664, 0.2662, 0.2659, 0.2657, 0.2654, 0.2651, 0.2648, 0.2644, 0.2639, 0.2632, 0.2622, 0.2606, 0.2578, 0.2514, 0.2665, 0.2663, 0.2661, 0.2659, 0.2656, 0.2653, 0.265, 0.2647, 0.2642, 0.2636, 0.2629, 0.2618, 0.26, 0.2566, 0.2472, 0.2665, 0.2663, 0.2661, 0.2659, 0.2656, 0.2653, 0.265, 0.2646, 0.2641, 0.2635, 0.2627, 0.2615, 0.2596, 0.2559, 0.2449, 0.2665, 0.2663, 0.2661, 0.2659, 0.2656, 0.2653, 0.265, 0.2646, 0.2642, 0.2635, 0.2627, 0.2615, 0.2596, 0.2557, 0.2441, 0.2666, 0.2664, 0.2661, 0.2659, 0.2657, 0.2654, 0.2651, 0.2647, 0.2643, 0.2637, 0.2629, 0.2618, 0.2598, 0.256, 0.2448, 0.2666, 0.2664, 0.2662, 0.266, 0.2658, 0.2655, 0.2653, 0.2649, 0.2645, 0.264, 0.2633, 0.2622, 0.2604, 0.2569, 0.2466, 0.2666, 0.2665, 0.2663, 0.2661, 0.2659, 0.2657, 0.2655, 0.2652, 0.2648, 0.2644, 0.2638, 0.2629, 0.2614, 0.2583, 0.2495, 0.2666, 0.2665, 0.2664, 0.2663, 0.2661, 0.2659, 0.2658, 0.2655, 0.2653, 0.2649, 0.2644, 0.2637, 0.2625, 0.2602, 0.2534, 0.2667, 0.2666, 0.2665, 0.2664, 0.2663, 0.2662, 0.2661, 0.2659, 0.2657, 0.2655, 0.2652, 0.2647, 0.2639, 0.2623, 0.258, 0.2667, 0.2667, 0.2666, 0.2666, 0.2665, 0.2665, 0.2664, 0.2663, 0.2663, 0.2661, 0.266, 0.2657, 0.2654, 0.2647, 0.2633, 0.2163, 0.06318, 0.3713, 0.32, 0.5969, 0.007809, 0.08088, 0.06072, 0.1108, 0.4629, 0.7437, 0.3465, 0.3426, 0.8265, 0.3486, 0.8952, 0.363, 0.357, 0.76, 0.734, 0.05229, 0.1323, 0.2668, 0.2668, 0.2668, 0.2668, 0.2668, 0.2668, 0.2668, 0.2668, 0.2668, 0.2669, 0.2667, 0.2667, 0.2666, 0.2666, 0.2665, 0.2665, 0.2664, 0.2663, 0.2662, 0.2661, 0.266, 0.2657, 0.2654, 0.2647, 0.2632, 0.2667, 0.2666, 0.2665, 0.2664, 0.2663, 0.2662, 0.2661, 0.2659, 0.2657, 0.2655, 0.2651, 0.2646, 0.2638, 0.2622, 0.2578, 0.2666, 0.2665, 0.2664, 0.2662, 0.2661, 0.2659, 0.2657, 0.2655, 0.2652, 0.2649, 0.2644, 0.2636, 0.2624, 0.26, 0.2531, 0.2666, 0.2664, 0.2663, 0.2661, 0.2659, 0.2657, 0.2655, 0.2652, 0.2648, 0.2643, 0.2637, 0.2628, 0.2612, 0.2582, 0.2492, 0.2666, 0.2664, 0.2662, 0.266, 0.2658, 0.2655, 0.2652, 0.2649, 0.2645, 0.2639, 0.2632, 0.2621, 0.2603, 0.2567, 0.2462, 0.2666, 0.2663, 0.2661, 0.2659, 0.2657, 0.2654, 0.2651, 0.2647, 0.2642, 0.2636, 0.2628, 0.2617, 0.2597, 0.2558, 0.2443, 0.2665, 0.2663, 0.2661, 0.2659, 0.2656, 0.2653, 0.265, 0.2646, 0.2641, 0.2635, 0.2627, 0.2614, 0.2594, 0.2555, 0.2437, 0.2665, 0.2663, 0.2661, 0.2658, 0.2656, 0.2653, 0.265, 0.2646, 0.2641, 0.2635, 0.2626, 0.2614, 0.2595, 0.2557, 0.2445, 0.2665, 0.2663, 0.2661, 0.2659, 0.2656, 0.2653, 0.265, 0.2646, 0.2642, 0.2636, 0.2628, 0.2617, 0.2599, 0.2565, 0.2469, 0.2666, 0.2663, 0.2661, 0.2659, 0.2657, 0.2654, 0.2651, 0.2648, 0.2643, 0.2638, 0.2631, 0.2621, 0.2605, 0.2577, 0.2511, 0.2666, 0.2664, 0.2662, 0.266, 0.2658, 0.2656, 0.2653, 0.265, 0.2646, 0.2641, 0.2635, 0.2627, 0.2614, 0.2591, 0.2547, 0.2666, 0.2664, 0.2663, 0.2661, 0.2659, 0.2657, 0.2655, 0.2653, 0.2649, 0.2646, 0.2641, 0.2634, 0.2623, 0.2606, 0.2577, 0.2666, 0.2665, 0.2664, 0.2663, 0.2661, 0.266, 0.2658, 0.2656, 0.2653, 0.265, 0.2647, 0.2641, 0.2634, 0.2622, 0.2603, 0.2687, 0.2667, 0.2666, 0.2665, 0.2664, 0.2663, 0.2662, 0.2661, 0.2659, 0.2658, 0.2656, 0.2653, 0.265, 0.2645, 0.2637, 0.2627, 0.2667, 0.2667, 0.2666, 0.2666, 0.2665, 0.2665, 0.2664, 0.2663, 0.2663, 0.2662, 0.266, 0.2659, 0.2656, 0.2653, 0.2649, 0.2668, 0.2667, 0.2667, 0.2667, 0.2667, 0.2667, 0.2667, 0.2667, 0.2667, 0.2667, 0.2667, 0.2667, 0.2667, 0.2668, 0.2669, 0.2668, 0.2668, 0.2669, 0.2669, 0.267, 0.267, 0.2671, 0.2671, 0.2672, 0.2673, 0.2674, 0.2676, 0.2679, 0.2683, 0.269, 0.2668, 0.2669, 0.267, 0.2671, 0.2672, 0.2673, 0.2674, 0.2675, 0.2677, 0.2679, 0.2681, 0.2685, 0.2689, 0.2697, 0.2711, 0.2669, 0.267, 0.2671, 0.2672, 0.2674, 0.2675, 0.2677, 0.2679, 0.2681, 0.2684, 0.2688, 0.2693, 0.27, 0.2712, 0.2733, 0.2668, 0.2669, 0.267, 0.2672, 0.2674, 0.2675, 0.2677, 0.2679, 0.2682, 0.2685, 0.2689, 0.2693, 0.27, 0.271, 0.2727, 0.2757, 0.2669, 0.2671, 0.2673, 0.2675, 0.2677, 0.2679, 0.2682, 0.2685, 0.2688, 0.2693, 0.2699, 0.2707, 0.2719, 0.2741, 0.2784, 0.2669, 0.2671, 0.2673, 0.2676, 0.2678, 0.2681, 0.2683, 0.2687, 0.2691, 0.2696, 0.2703, 0.2712, 0.2727, 0.2754, 0.2816, 0.267, 0.2672, 0.2674, 0.2676, 0.2679, 0.2681, 0.2685, 0.2688, 0.2693, 0.2698, 0.2706, 0.2716, 0.2733, 0.2765, 0.2853, 0.267, 0.2672, 0.2674, 0.2676, 0.2679, 0.2682, 0.2685, 0.2689, 0.2694, 0.2699, 0.2707, 0.2719, 0.2737, 0.2773, 0.2874, 0.267, 0.2672, 0.2674, 0.2676, 0.2679, 0.2682, 0.2685, 0.2689, 0.2693, 0.2699, 0.2707, 0.2719, 0.2738, 0.2775, 0.2882, 0.2669, 0.2672, 0.2674, 0.2676, 0.2678, 0.2681, 0.2684, 0.2688, 0.2692, 0.2698, 0.2706, 0.2717, 0.2736, 0.2773, 0.2878, 0.2669, 0.2671, 0.2673, 0.2675, 0.2677, 0.268, 0.2683, 0.2686, 0.269, 0.2695, 0.2703, 0.2713, 0.2731, 0.2765, 0.2863, 0.2669, 0.2671, 0.2672, 0.2674, 0.2676, 0.2678, 0.2681, 0.2683, 0.2687, 0.2692, 0.2698, 0.2707, 0.2722, 0.2753, 0.2839, 0.2669, 0.267, 0.2671, 0.2673, 0.2674, 0.2676, 0.2678, 0.268, 0.2683, 0.2687, 0.2692, 0.2699, 0.2712, 0.2737, 0.2807, 0.2668, 0.2669, 0.267, 0.2671, 0.2672, 0.2673, 0.2675, 0.2676, 0.2678, 0.2681, 0.2685, 0.269, 0.2699, 0.2717, 0.2769, 0.2668, 0.2668, 0.2669, 0.2669, 0.267, 0.2671, 0.2671, 0.2672, 0.2673, 0.2675, 0.2677, 0.268, 0.2685, 0.2695, 0.2725, 0.2668, 0.2668, 0.2669, 0.2671, 0.2681]): _vg.add([_i], _w, 'REPLACE')
_vg = ob_cube.vertex_groups.new(name='Bone_L.001')
for _i, _w in zip([494, 495, 510, 511, 512, 513, 514, 515, 516, 518, 528, 529, 531, 533, 538, 539, 540, 541], [0.7158, 0.8274, 0.235, 0.5707, 0.8365, 0.548, 0.8517, 0.3646, 0.01541, 0.006902, 0.05735, 0.1986, 0.04757, 0.007262, 0.8905, 0.934, 0.8863, 0.7753]): _vg.add([_i], _w, 'REPLACE')
_vg = ob_cube.vertex_groups.new(name='Bone_L.002')
for _i, _w in zip([495, 510, 511, 512, 513, 515, 516, 517, 518, 519, 520, 521, 522, 523, 538, 539, 540, 541], [0.09445, 0.0245, 0.2924, 0.06575, 0.3495, 0.09302, 0.9278, 0.9557, 0.9312, 0.9607, 0.04105, 0.005589, 0.03789, 0.0001084, 0.08146, 0.03968, 0.04849, 0.06571]): _vg.add([_i], _w, 'REPLACE')
_vg = ob_cube.vertex_groups.new(name='Bone_L.003')
for _i, _w in zip([516, 518, 520, 521, 522, 523, 524, 525, 526, 527], [0.02372, 0.02082, 0.9528, 0.9715, 0.9545, 0.9744, 0.9911, 0.9954, 0.9911, 0.9956]): _vg.add([_i], _w, 'REPLACE')
_vg = ob_cube.vertex_groups.new(name='Bone_R')
for _i, _w in zip([2, 3, 14, 16, 18, 32, 33, 34, 35, 36, 37, 42, 43, 44, 45, 46, 47, 48, 49, 50, 51, 52, 53, 54, 55, 56, 57, 58, 59, 60, 61, 62, 63, 64, 65, 66, 67, 68, 69, 70, 71, 72, 73, 74, 75, 76, 77, 78, 79, 80, 81, 82, 83, 84, 85, 86, 87, 88, 89, 90, 91, 92, 93, 94, 95, 96, 97, 98, 99, 100, 101, 102, 103, 104, 105, 106, 107, 108, 109, 110, 111, 112, 113, 114, 115, 116, 117, 118, 119, 120, 121, 122, 123, 124, 125, 126, 127, 128, 129, 130, 131, 132, 133, 134, 135, 136, 137, 138, 139, 140, 141, 142, 143, 144, 145, 146, 147, 148, 149, 150, 151, 152, 153, 154, 155, 156, 157, 158, 159, 160, 161, 162, 163, 164, 165, 166, 167, 168, 169, 170, 171, 172, 173, 174, 175, 176, 177, 178, 179, 180, 181, 182, 183, 184, 185, 186, 187, 188, 189, 190, 191, 192, 193, 194, 195, 196, 197, 198, 199, 200, 201, 202, 203, 204, 205, 206, 207, 208, 209, 210, 211, 212, 213, 214, 215, 216, 217, 218, 219, 220, 221, 222, 223, 224, 225, 226, 227, 228, 229, 230, 231, 232, 233, 234, 235, 236, 237, 238, 239, 240, 241, 242, 243, 244, 245, 246, 247, 248, 249, 250, 251, 252, 253, 254, 255, 256, 257, 258, 259, 260, 261, 262, 263, 264, 265, 266, 267, 268, 269, 270, 271, 272, 273, 274, 275, 276, 277, 278, 279, 280, 281, 282, 283, 284, 285, 286, 287, 288, 289, 290, 291, 292, 293, 294, 295, 296, 297, 298, 299, 300, 301, 302, 303, 304, 305, 306, 307, 308, 309, 310, 311, 312, 313, 314, 315, 316, 317, 318, 319, 320, 321, 322, 323, 324, 325, 326, 327, 328, 329, 330, 331, 332, 333, 334, 335, 336, 337, 338, 339, 340, 341, 342, 343, 344, 345, 346, 347, 348, 349, 350, 351, 352, 353, 354, 355, 356, 357, 358, 359, 360, 361, 362, 363, 364, 365, 366, 367, 368, 369, 370, 371, 372, 373, 374, 375, 376, 377, 378, 379, 380, 381, 382, 383, 384, 385, 386, 387, 388, 389, 390, 391, 392, 393, 394, 395, 396, 397, 398, 399, 400, 401, 402, 403, 404, 405, 406, 407, 408, 409, 410, 411, 412, 413, 414, 415, 416, 417, 418, 419, 420, 421, 422, 423, 424, 425, 426, 427, 428, 429, 430, 431, 432, 433, 434, 435, 436, 437, 438, 439, 440, 441, 442, 443, 444, 445, 446, 447, 448, 449, 450, 451, 452, 453, 454, 455, 456, 457, 458, 459, 460, 461, 462, 463, 464, 465, 466, 467, 468, 469, 470, 471, 472, 473, 474, 475, 476, 477, 478, 479, 480, 481, 482, 483, 484, 485, 486, 487, 488, 489, 490, 491, 498, 499, 528, 529, 530, 531, 532, 533, 534, 535, 536, 537, 542, 543, 544, 545, 546, 547, 548, 549, 550, 551, 552, 553, 554, 555, 556, 557, 558, 559, 560, 561, 562, 563, 564, 565, 566, 567, 568, 569, 570, 571, 572, 573, 574, 575, 576, 577, 578, 579, 580, 581, 582, 583, 584, 585, 586, 587, 588, 589, 590, 591, 592, 593, 594, 595, 596, 597, 598, 599, 600, 601, 602, 603, 604, 605, 606, 607, 608, 609, 610, 611, 612, 613, 614, 615, 616, 617, 618, 619, 620, 621, 622, 623, 624, 625, 626, 627, 628, 629, 630, 631, 632, 633, 634, 635, 636, 637, 638, 639, 640, 641, 642, 643, 644, 645, 646, 647, 648, 649, 650, 651, 652, 653, 654, 655, 656, 657, 658, 659, 660, 661, 662, 663, 664, 665, 666, 667, 668, 669, 670, 671, 672, 673, 674, 675, 676, 677, 678, 679, 680, 681, 682, 683, 684, 685, 686, 687, 688, 689, 690, 691, 692, 693, 694, 695, 696, 697, 698, 699, 700, 701, 702, 703, 704, 705, 706, 707, 708, 709, 710, 711, 712, 713, 714, 715, 716, 717, 718, 719, 720, 721, 722, 723, 724, 725, 726, 727, 728, 729, 730, 731, 732, 733, 734, 735, 736, 737, 738, 739, 740, 741, 742, 743, 744, 745, 746, 747, 748, 749, 750, 751, 752, 753, 754, 755, 756, 757, 758, 759, 760, 761, 762, 763, 764, 765, 766, 767, 768, 769, 770, 771, 772, 773, 774, 775, 776, 777, 778, 779, 780, 781, 782, 783, 784, 785, 786, 787, 788, 789, 790, 791, 792, 793, 794, 795, 796, 797, 798, 799, 800, 801, 802, 803, 804, 805, 806, 807, 808, 809, 810, 811, 812, 813, 814, 815, 816, 817, 818, 819, 820, 821, 822, 823, 824, 825, 826, 827, 828, 829, 830, 831, 832, 833, 834, 835, 836, 837, 838, 839, 840, 841, 842, 843, 844, 845, 846, 847, 848, 849, 850, 851, 852, 853, 854, 855, 856, 857, 858, 859, 860, 861, 862, 863, 864, 865, 866, 867, 868, 869, 870, 871, 872, 873, 874, 875, 876, 877, 878, 879, 880, 881, 882, 883, 884, 885, 886, 887, 888, 889, 890, 891, 892, 893, 894, 895, 896, 897, 898, 899, 900, 901, 902, 903, 904, 905, 906, 907, 908, 909, 910, 911, 912, 913, 914, 915, 916, 917, 918, 919, 920, 921, 922, 923, 924, 925, 926, 927, 928, 929, 930, 931, 932, 933, 934, 935, 936, 937, 938, 939, 940, 941, 942, 943, 944, 945, 946, 947, 948, 949, 950, 951, 952, 953, 954, 955, 956, 957, 958, 959, 960, 961, 962, 963, 964, 965, 966, 967, 968, 969, 970, 971, 972, 973, 974, 975, 976, 977, 978, 979, 980, 981, 982, 983, 984, 985, 986, 987, 988, 989, 990, 991, 992, 993, 994, 995, 996, 997, 998, 999, 1000, 1001, 1002, 1003, 1004, 1005, 1006, 1007, 1008, 1009, 1010, 1011, 1012, 1013, 1014, 1015, 1016, 1017, 1018, 1019, 1020, 1021, 1022, 1023], [0.09157, 0.09464, 0.02683, 0.08901, 0.0795, 0.5171, 0.6672, 0.8823, 0.8661, 0.7536, 0.7516, 0.2667, 0.2667, 0.2666, 0.2666, 0.2665, 0.2665, 0.2664, 0.2663, 0.2662, 0.2661, 0.266, 0.2657, 0.2654, 0.2647, 0.2632, 0.2667, 0.2666, 0.2665, 0.2664, 0.2663, 0.2662, 0.2661, 0.2659, 0.2657, 0.2655, 0.2651, 0.2646, 0.2638, 0.2622, 0.2578, 0.2666, 0.2665, 0.2664, 0.2662, 0.2661, 0.2659, 0.2657, 0.2655, 0.2652, 0.2649, 0.2644, 0.2636, 0.2624, 0.26, 0.2531, 0.2666, 0.2664, 0.2663, 0.2661, 0.2659, 0.2657, 0.2655, 0.2652, 0.2648, 0.2643, 0.2637, 0.2628, 0.2612, 0.2582, 0.2492, 0.2666, 0.2664, 0.2662, 0.266, 0.2658, 0.2655, 0.2652, 0.2649, 0.2645, 0.2639, 0.2632, 0.2621, 0.2603, 0.2567, 0.2462, 0.2666, 0.2663, 0.2661, 0.2659, 0.2657, 0.2654, 0.2651, 0.2647, 0.2642, 0.2636, 0.2628, 0.2617, 0.2597, 0.2558, 0.2443, 0.2665, 0.2663, 0.2661, 0.2659, 0.2656, 0.2653, 0.265, 0.2646, 0.2641, 0.2635, 0.2627, 0.2614, 0.2594, 0.2555, 0.2437, 0.2665, 0.2663, 0.2661, 0.2658, 0.2656, 0.2653, 0.265, 0.2646, 0.2641, 0.2635, 0.2626, 0.2614, 0.2595, 0.2557, 0.2445, 0.2665, 0.2663, 0.2661, 0.2659, 0.2656, 0.2653, 0.265, 0.2646, 0.2642, 0.2636, 0.2628, 0.2617, 0.2599, 0.2565, 0.2469, 0.2666, 0.2663, 0.2661, 0.2659, 0.2657, 0.2654, 0.2651, 0.2648, 0.2643, 0.2638, 0.2631, 0.2621, 0.2605, 0.2577, 0.2511, 0.2666, 0.2664, 0.2662, 0.266, 0.2658, 0.2656, 0.2653, 0.265, 0.2646, 0.2641, 0.2635, 0.2627, 0.2614, 0.2591, 0.2547, 0.2666, 0.2664, 0.2663, 0.2661, 0.2659, 0.2657, 0.2655, 0.2653, 0.2649, 0.2646, 0.2641, 0.2634, 0.2623, 0.2606, 0.2577, 0.2666, 0.2665, 0.2664, 0.2663, 0.2661, 0.266, 0.2658, 0.2656, 0.2653, 0.265, 0.2647, 0.2641, 0.2634, 0.2622, 0.2603, 0.2667, 0.2666, 0.2665, 0.2664, 0.2663, 0.2662, 0.2661, 0.2659, 0.2658, 0.2656, 0.2653, 0.265, 0.2645, 0.2637, 0.2627, 0.2667, 0.2667, 0.2666, 0.2666, 0.2665, 0.2665, 0.2664, 0.2663, 0.2663, 0.2662, 0.266, 0.2659, 0.2656, 0.2653, 0.2649, 0.2668, 0.2668, 0.2669, 0.2669, 0.267, 0.267, 0.2671, 0.2671, 0.2672, 0.2673, 0.2674, 0.2676, 0.2679, 0.2683, 0.269, 0.2668, 0.2669, 0.267, 0.2671, 0.2672, 0.2673, 0.2674, 0.2675, 0.2677, 0.2679, 0.2681, 0.2685, 0.2689, 0.2697, 0.2711, 0.2669, 0.267, 0.2671, 0.2672, 0.2674, 0.2675, 0.2677, 0.2679, 0.2681, 0.2684, 0.2688, 0.2693, 0.27, 0.2712, 0.2733, 0.2669, 0.267, 0.2672, 0.2674, 0.2675, 0.2677, 0.2679, 0.2682, 0.2685, 0.2689, 0.2693, 0.27, 0.271, 0.2727, 0.2757, 0.2669, 0.2671, 0.2673, 0.2675, 0.2677, 0.2679, 0.2682, 0.2685, 0.2688, 0.2693, 0.2699, 0.2707, 0.2719, 0.2741, 0.2784, 0.2669, 0.2671, 0.2673, 0.2676, 0.2678, 0.2681, 0.2683, 0.2687, 0.2691, 0.2696, 0.2703, 0.2712, 0.2727, 0.2754, 0.2816, 0.267, 0.2672, 0.2674, 0.2676, 0.2679, 0.2681, 0.2685, 0.2688, 0.2693, 0.2698, 0.2706, 0.2716, 0.2733, 0.2765, 0.2853, 0.267, 0.2672, 0.2674, 0.2676, 0.2679, 0.2682, 0.2685, 0.2689, 0.2694, 0.2699, 0.2707, 0.2719, 0.2737, 0.2773, 0.2874, 0.267, 0.2672, 0.2674, 0.2676, 0.2679, 0.2682, 0.2685, 0.2689, 0.2693, 0.2699, 0.2707, 0.2719, 0.2738, 0.2775, 0.2882, 0.2669, 0.2672, 0.2674, 0.2676, 0.2678, 0.2681, 0.2684, 0.2688, 0.2692, 0.2698, 0.2706, 0.2717, 0.2736, 0.2773, 0.2878, 0.2669, 0.2671, 0.2673, 0.2675, 0.2677, 0.268, 0.2683, 0.2686, 0.269, 0.2695, 0.2703, 0.2713, 0.2731, 0.2765, 0.2863, 0.2669, 0.2671, 0.2672, 0.2674, 0.2676, 0.2678, 0.2681, 0.2683, 0.2687, 0.2692, 0.2698, 0.2707, 0.2722, 0.2753, 0.2839, 0.2669, 0.267, 0.2671, 0.2673, 0.2674, 0.2676, 0.2678, 0.268, 0.2683, 0.2687, 0.2692, 0.2699, 0.2712, 0.2737, 0.2807, 0.2668, 0.2669, 0.267, 0.2671, 0.2672, 0.2673, 0.2675, 0.2676, 0.2678, 0.2681, 0.2685, 0.269, 0.2699, 0.2717, 0.2769, 0.2668, 0.2668, 0.2669, 0.2669, 0.267, 0.2671, 0.2671, 0.2672, 0.2673, 0.2675, 0.2677, 0.268, 0.2685, 0.2695, 0.2725, 0.319, 0.3579, 0.103, 0.2394, 0.3472, 0.0655, 0.3451, 0.03121, 0.3618, 0.36, 0.1281, 0.1377, 0.2668, 0.2668, 0.2668, 0.2668, 0.2668, 0.2668, 0.2668, 0.2668, 0.2668, 0.2669, 0.2668, 0.2668, 0.2669, 0.2669, 0.267, 0.2671, 0.2671, 0.2672, 0.2673, 0.2675, 0.2677, 0.268, 0.2685, 0.2695, 0.2726, 0.2668, 0.2669, 0.267, 0.2671, 0.2672, 0.2673, 0.2675, 0.2677, 0.2679, 0.2681, 0.2685, 0.269, 0.2699, 0.2718, 0.2771, 0.2669, 0.267, 0.2671, 0.2673, 0.2674, 0.2676, 0.2678, 0.268, 0.2683, 0.2687, 0.2692, 0.27, 0.2713, 0.2738, 0.281, 0.2669, 0.2671, 0.2672, 0.2674, 0.2676, 0.2678, 0.2681, 0.2684, 0.2687, 0.2692, 0.2698, 0.2708, 0.2723, 0.2754, 0.2842, 0.2669, 0.2671, 0.2673, 0.2675, 0.2677, 0.268, 0.2683, 0.2686, 0.2691, 0.2696, 0.2703, 0.2714, 0.2732, 0.2767, 0.2866, 0.267, 0.2672, 0.2674, 0.2676, 0.2678, 0.2681, 0.2684, 0.2688, 0.2693, 0.2699, 0.2706, 0.2718, 0.2737, 0.2774, 0.2881, 0.267, 0.2672, 0.2674, 0.2676, 0.2679, 0.2682, 0.2685, 0.2689, 0.2694, 0.27, 0.2708, 0.272, 0.2739, 0.2777, 0.2886, 0.267, 0.2672, 0.2674, 0.2677, 0.2679, 0.2682, 0.2685, 0.2689, 0.2694, 0.27, 0.2708, 0.272, 0.2738, 0.2775, 0.2878, 0.267, 0.2672, 0.2674, 0.2676, 0.2679, 0.2682, 0.2685, 0.2689, 0.2693, 0.2699, 0.2706, 0.2717, 0.2734, 0.2767, 0.2856, 0.267, 0.2672, 0.2674, 0.2676, 0.2678, 0.2681, 0.2684, 0.2687, 0.2691, 0.2697, 0.2703, 0.2713, 0.2728, 0.2756, 0.2818, 0.2669, 0.2671, 0.2673, 0.2675, 0.2677, 0.2679, 0.2682, 0.2685, 0.2689, 0.2693, 0.2699, 0.2707, 0.272, 0.2742, 0.2786, 0.2669, 0.2671, 0.2672, 0.2674, 0.2676, 0.2677, 0.268, 0.2682, 0.2685, 0.2689, 0.2694, 0.2701, 0.2711, 0.2728, 0.2758, 0.2669, 0.267, 0.2671, 0.2672, 0.2674, 0.2675, 0.2677, 0.2679, 0.2681, 0.2684, 0.2688, 0.2693, 0.2701, 0.2713, 0.2734, 0.2687, 0.2668, 0.2669, 0.267, 0.2671, 0.2672, 0.2673, 0.2674, 0.2675, 0.2677, 0.2679, 0.2681, 0.2685, 0.269, 0.2698, 0.2711, 0.2668, 0.2668, 0.2669, 0.2669, 0.267, 0.267, 0.2671, 0.2671, 0.2672, 0.2673, 0.2674, 0.2676, 0.2679, 0.2683, 0.269, 0.2668, 0.2667, 0.2667, 0.2667, 0.2667, 0.2667, 0.2667, 0.2667, 0.2667, 0.2667, 0.2667, 0.2667, 0.2667, 0.2668, 0.2669, 0.2667, 0.2667, 0.2666, 0.2666, 0.2665, 0.2665, 0.2664, 0.2663, 0.2663, 0.2662, 0.266, 0.2659, 0.2656, 0.2653, 0.2649, 0.2667, 0.2666, 0.2665, 0.2664, 0.2663, 0.2662, 0.2661, 0.266, 0.2658, 0.2656, 0.2654, 0.265, 0.2645, 0.2638, 0.2627, 0.2666, 0.2665, 0.2664, 0.2663, 0.2661, 0.266, 0.2658, 0.2656, 0.2654, 0.2651, 0.2647, 0.2642, 0.2635, 0.2623, 0.2604, 0.2668, 0.2666, 0.2664, 0.2663, 0.2661, 0.2659, 0.2658, 0.2655, 0.2653, 0.265, 0.2646, 0.2641, 0.2634, 0.2624, 0.2608, 0.2578, 0.2666, 0.2664, 0.2662, 0.266, 0.2658, 0.2656, 0.2653, 0.265, 0.2646, 0.2642, 0.2636, 0.2627, 0.2615, 0.2593, 0.2549, 0.2666, 0.2664, 0.2662, 0.2659, 0.2657, 0.2654, 0.2651, 0.2648, 0.2644, 0.2639, 0.2632, 0.2622, 0.2606, 0.2578, 0.2514, 0.2665, 0.2663, 0.2661, 0.2659, 0.2656, 0.2653, 0.265, 0.2647, 0.2642, 0.2636, 0.2629, 0.2618, 0.26, 0.2566, 0.2472, 0.2665, 0.2663, 0.2661, 0.2659, 0.2656, 0.2653, 0.265, 0.2646, 0.2641, 0.2635, 0.2627, 0.2615, 0.2596, 0.2559, 0.2449, 0.2665, 0.2663, 0.2661, 0.2659, 0.2656, 0.2653, 0.265, 0.2646, 0.2642, 0.2635, 0.2627, 0.2615, 0.2596, 0.2557, 0.2441, 0.2666, 0.2664, 0.2661, 0.2659, 0.2657, 0.2654, 0.2651, 0.2647, 0.2643, 0.2637, 0.2629, 0.2618, 0.2598, 0.256, 0.2448, 0.2666, 0.2664, 0.2662, 0.266, 0.2658, 0.2655, 0.2653, 0.2649, 0.2645, 0.264, 0.2633, 0.2622, 0.2604, 0.2569, 0.2466, 0.2666, 0.2665, 0.2663, 0.2661, 0.2659, 0.2657, 0.2655, 0.2652, 0.2648, 0.2644, 0.2638, 0.2629, 0.2614, 0.2583, 0.2495, 0.2666, 0.2665, 0.2664, 0.2663, 0.2661, 0.2659, 0.2658, 0.2655, 0.2653, 0.2649, 0.2644, 0.2637, 0.2625, 0.2602, 0.2534, 0.2667, 0.2666, 0.2665, 0.2664, 0.2663, 0.2662, 0.2661, 0.2659, 0.2657, 0.2655, 0.2652, 0.2647, 0.2639, 0.2623, 0.258, 0.2667, 0.2667, 0.2666, 0.2666, 0.2665, 0.2665, 0.2664, 0.2663, 0.2663, 0.2661, 0.266, 0.2657, 0.2654, 0.2647, 0.2633, 0.2668, 0.2668, 0.2669, 0.2671, 0.2681]): _vg.add([_i], _w, 'REPLACE')
_vg = ob_cube.vertex_groups.new(name='Bone_R.001')
for _i, _w in zip([0, 2, 3, 4, 14, 15, 16, 17, 18, 19, 20, 22, 32, 33, 34, 35, 38, 39, 40, 41, 498], [0.0006659, 0.8314, 0.8059, 0.01097, 0.8403, 0.5096, 0.8338, 0.7547, 0.881, 0.8468, 0.0185, 0.01525, 0.1456, 0.07798, 0.01206, 0.02747, 0.9206, 0.9372, 0.9187, 0.9109, 0.001987]): _vg.add([_i], _w, 'REPLACE')
_vg = ob_cube.vertex_groups.new(name='Bone_R.002')
for _i, _w in zip([3, 15, 16, 17, 19, 20, 21, 22, 23, 24, 25, 26, 27, 33, 38, 39, 40, 41], [0.06662, 0.4328, 0.04556, 0.2356, 0.06718, 0.9278, 0.9556, 0.931, 0.9606, 0.04104, 0.005583, 0.03787, 9.988e-05, 0.01496, 0.07286, 0.03154, 0.04518, 0.05887]): _vg.add([_i], _w, 'REPLACE')
_vg = ob_cube.vertex_groups.new(name='Bone_R.003')
for _i, _w in zip([20, 22, 24, 25, 26, 27, 28, 29, 30, 31], [0.02372, 0.02082, 0.9528, 0.9715, 0.9545, 0.9744, 0.9911, 0.9954, 0.9911, 0.9956]): _vg.add([_i], _w, 'REPLACE')
_vg = ob_cube.vertex_groups.new(name='Bone.002_L')
for _i, _w in zip([4, 5, 492, 493, 496, 497, 500, 501, 502, 504, 505, 510, 511, 515], [0.1363, 0.1127, 0.4557, 0.09692, 0.4146, 0.4654, 0.5618, 0.7415, 0.05342, 0.09686, 0.06591, 0.05089, 0.05906, 7.38e-05]): _vg.add([_i], _w, 'REPLACE')
_vg = ob_cube.vertex_groups.new(name='Bone.002_L.001')
for _i, _w in zip([492, 493, 496, 500, 501, 502, 503, 504, 505, 506, 508, 510, 515], [0.4689, 0.8025, 0.03128, 0.1671, 0.07438, 0.4465, 0.07565, 0.5985, 0.03696, 0.1241, 0.1494, 0.03538, 0.02216]): _vg.add([_i], _w, 'REPLACE')
_vg = ob_cube.vertex_groups.new(name='Bone.002_L.002')
for _i, _w in zip([492, 493, 500, 501, 502, 503, 504, 505, 506, 507, 508, 509], [0.006814, 0.06074, 0.02375, 0.05351, 0.4918, 0.9074, 0.2678, 0.8778, 0.8555, 0.9825, 0.8181, 0.9737]): _vg.add([_i], _w, 'REPLACE')
_vg = ob_cube.vertex_groups.new(name='Bone.002_R')
for _i, _w in zip([0, 1, 4, 5, 6, 8, 9, 12, 14, 496, 497, 500, 501, 504], [0.4558, 0.0896, 0.6932, 0.6946, 0.05527, 0.1162, 0.06309, 0.006356, 0.03091, 0.4618, 0.4155, 0.1971, 0.09855, 0.01123]): _vg.add([_i], _w, 'REPLACE')
_vg = ob_cube.vertex_groups.new(name='Bone.002_R.001')
for _i, _w in zip([0, 1, 4, 5, 6, 7, 8, 9, 10, 12, 19, 496], [0.4669, 0.8092, 0.1048, 0.09509, 0.4454, 0.07613, 0.5893, 0.03941, 0.1234, 0.1475, 0.006873, 0.00452]): _vg.add([_i], _w, 'REPLACE')
_vg = ob_cube.vertex_groups.new(name='Bone.002_R.002')
for _i, _w in zip([0, 1, 4, 5, 6, 7, 8, 9, 10, 11, 12, 13], [0.01942, 0.06103, 0.00419, 0.06981, 0.4923, 0.9075, 0.2665, 0.8791, 0.8556, 0.9826, 0.8179, 0.9738]): _vg.add([_i], _w, 'REPLACE')
_m = ob_cube.modifiers.new('Armature', 'ARMATURE')
_m.object = ob_armature

# ---- collection membership
col_collection_1.objects.link(ob_armature)
col_collection_1.objects.link(ob_cube)

# ---- scene / render settings (as saved in the file)
scene.frame_start = 1; scene.frame_end = 250; scene.frame_set(4)
scene.render.engine = 'CYCLES'
scene.render.resolution_percentage = 50
scene.render.dither_intensity = 0.0
scene.cycles.use_denoising = False
scene.cycles.samples = 128
scene.cycles.sampling_pattern = 'TABULATED_SOBOL'
scene.cycles.use_adaptive_sampling = False
scene.cycles.use_light_tree = False
scene.cycles.blur_glossy = 0.0
scene.cycles.sample_clamp_indirect = 0.0
scene.view_settings.view_transform = 'Standard'
bpy.context.view_layer.update()

# ---- added for rendering (the .blend has no active camera and no usable light): camera, sun
cam_auto = bpy.data.cameras.new('AutoCamera')
cam_auto.lens = 50.0
cam_auto.sensor_width = 36.0
cam_auto.clip_end = 1000.0
ob_auto_camera = bpy.data.objects.new('AutoCamera', cam_auto)
scene.collection.objects.link(ob_auto_camera)
ob_auto_camera.location = (8.24212, -10.4207, 10.0388)
ob_auto_camera.rotation_euler = (1.09748, -7.21219e-08, 0.694738)
scene.camera = ob_auto_camera
light_auto_sun = bpy.data.lights.new('AutoSun', 'SUN')
light_auto_sun.energy = 3.0
light_auto_sun.angle = 0.0523599
ob_auto_sun = bpy.data.objects.new('AutoSun', light_auto_sun)
scene.collection.objects.link(ob_auto_sun)
ob_auto_sun.rotation_euler = (0.872665, 0.174533, 0.523599)
bpy.context.view_layer.update()
